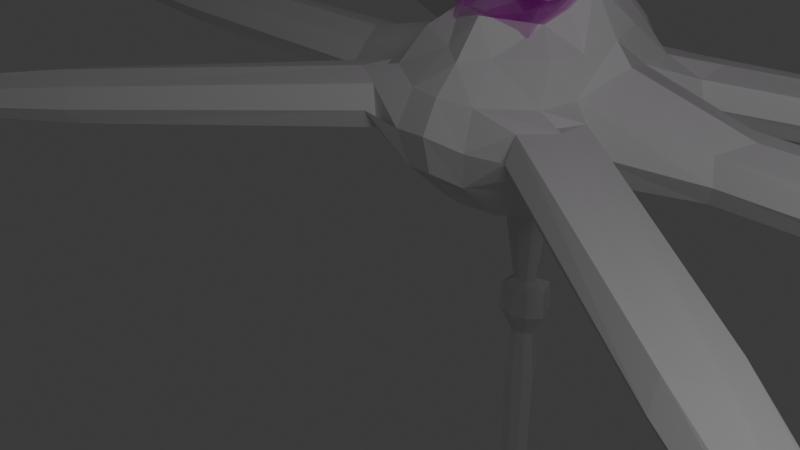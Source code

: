 # Source: e13d4389e33c42c28c1160cbf6e036ed.blend  (saved by Blender 4.2.66; exported with 4.5.12 LTS)
import bpy
from mathutils import Matrix  # noqa: F401  (used for matrix-valued properties, if any)

bpy.ops.wm.read_factory_settings(use_empty=True)
scene = bpy.context.scene
scene.name = 'Scene'

# ---- collections
col_collection = bpy.data.collections.new('Collection'); scene.collection.children.link(col_collection)

# ---- images (referenced by path relative to the original .blend; pixels are not part of the script)
import os
ASSET_DIR = os.environ.get("B2B_ASSET_DIR", "")  # directory of the original .blend (textures are referenced by path, not embedded)
HERE = os.path.dirname(os.path.abspath(__file__))  # packed textures are extracted next to this script under _unpacked/

def load_image(name, relpath, width, height, colorspace="sRGB"):
    """Load a texture the original file referenced (path relative to the .blend, or extracted next to this script)."""
    p = next((c for c in (os.path.join(HERE, relpath), os.path.join(ASSET_DIR, relpath)) if relpath and os.path.exists(c)), "")
    if p:
        img = bpy.data.images.load(p, check_existing=True)
        img.name = name
    else:  # same state as the original file: an image datablock whose file is absent (Cycles renders it pink)
        img = bpy.data.images.new(name, width, height)
        img.source = "FILE"
        img.filepath = "//" + (relpath or name)
    img.colorspace_settings.name = colorspace
    return img
img_bubble_color = load_image('Bubble color', '', 2048, 2048, 'sRGB')

# ---- materials (node trees are filled in below, after node groups)
mat_material = bpy.data.materials.new('Material')
mat_material.alpha_threshold = 0.0
mat_material.use_transparent_shadow = False
mat_material.roughness = 0.5
mat_material.line_color = (0.0, 0.0, 0.0, 1.0)
mat_material_001 = bpy.data.materials.new('Material.001')

# ---- material node trees
mat_material.use_nodes = True; mat_material.node_tree.nodes.clear()
_N = mat_material.node_tree.nodes; _L = mat_material.node_tree.links
n0 = _N.new('ShaderNodeOutputMaterial'); n0.name = 'Material Output'; n0.location = (300, 300)
n1 = _N.new('ShaderNodeBsdfPrincipled'); n1.name = 'Principled BSDF'; n1.location = (10, 300)
n1.inputs[3].default_value = 1.45
_L.new(n1.outputs[0], n0.inputs[0])
n0.is_active_output = True
mat_material_001.use_nodes = True; mat_material_001.node_tree.nodes.clear()
_N = mat_material_001.node_tree.nodes; _L = mat_material_001.node_tree.links
n0 = _N.new('ShaderNodeBsdfPrincipled'); n0.name = 'Principled BSDF'; n0.location = (-74, 269)
n0.inputs[1].default_value = 0.5393
n0.inputs[2].default_value = 0.0
n0.inputs[4].default_value = 0.2921
n1 = _N.new('ShaderNodeOutputMaterial'); n1.name = 'Material Output'; n1.location = (262, 292)
n2 = _N.new('ShaderNodeTexImage'); n2.name = 'Image Texture'; n2.location = (-452, 230)
n2.image = img_bubble_color
_L.new(n0.outputs[0], n1.inputs[0])
_L.new(n2.outputs[0], n0.inputs[0])
n1.is_active_output = True

# ---- world
world_world = bpy.data.worlds.new('World'); scene.world = world_world
world_world.use_nodes = True; world_world.node_tree.nodes.clear()
_N = world_world.node_tree.nodes; _L = world_world.node_tree.links
n0 = _N.new('ShaderNodeOutputWorld'); n0.name = 'World Output'; n0.location = (300, 300)
n1 = _N.new('ShaderNodeBackground'); n1.name = 'Background'; n1.location = (10, 300)
n1.inputs[0].default_value = (0.05088, 0.05088, 0.05088, 1.0)
_L.new(n1.outputs[0], n0.inputs[0])
n0.is_active_output = True
world_world.color = (0.05088, 0.05088, 0.05088)
world_world.use_sun_shadow = False
world_world.sun_shadow_jitter_overblur = 0.0

# ---- cameras
cam_camera = bpy.data.cameras.new('Camera')
cam_camera.clip_end = 100.0
cam_camera.ortho_scale = 7.314

# ---- lights
light_light = bpy.data.lights.new('Light', 'POINT')
light_light.transmission_factor = 0.0
light_light.use_soft_falloff = False
light_light.energy = 1000.0
light_light.shadow_soft_size = 2.841
light_light.shadow_maximum_resolution = 0.006
light_light.use_absolute_resolution = True

# ---- meshes
me_cube = bpy.data.meshes.new('Cube')
me_cube.from_pydata([(0.9479, 1.032, 0.9457), (1.007, 1.0, -1.023), (1.021, -0.9836, 0.9178), (1.0, -1.0, -1.081), (0.0, 1.363, -1.055), (0.0, -1.501, 0.7715), (0.0, -1.389, -1.116), (0.0, 1.568, 1.174), (1.181, 0.06588, 0.9854), (1.14, 0.01527, -0.9064), (0.0, 0.08905, -0.06024), (0.0, 0.07665, 1.002), (0.0, -1.014, -0.2061), (0.0, -0.4843, 1.078), (0.0, 0.8369, 1.159), (0.0, 0.941, -0.5395), (1.248, -1.517, -0.09978), (0.0, 2.073, -0.07511), (0.0, -2.042, -0.02996), (11.19, 0.06291, 0.01226), (1.107, 1.331, -0.5), (1.197, -1.355, -0.566), (1.104, -0.4655, 0.9156), (0.4775, -1.194, -1.19), (0.621, 1.054, 1.289), (1.085, 0.5111, -0.9363), (0.5005, 1.174, -1.064), (0.3582, -1.262, 0.8451), (0.0, 1.868, -0.5), (0.0, -1.199, -1.169), (0.0, -1.925, -0.548), (0.0, -1.123, 1.279), (1.06, 0.5802, 1.065), (1.065, -0.4887, -0.9266), (0.0, 0.641, -0.2597), (0.0, 0.4406, 1.058), (0.8146, 0.02344, 1.637), (1.462, 0.01104, -0.6961), (0.7984, 0.0781, -0.02476), (0.0, -0.7307, -0.2385), (0.0, -0.2992, 1.16), (0.4812, -0.9714, -0.1925), (0.6819, -0.7202, 1.227), (0.0, 1.152, 1.112), (0.0, 1.161, -0.2411), (0.6762, 0.8831, -0.1154), (0.6886, 0.7383, 1.437), (1.095, 1.32, 0.5169), (1.188, -1.324, 0.4457), (0.0, 1.868, 0.5769), (0.0, -1.824, 0.4108), (1.437, 0.05054, 0.7079), (1.324, 0.8541, -0.04036), (0.5746, -1.932, -0.1126), (0.8472, 1.893, -0.1545), (1.383, -0.9072, -0.1188), (1.242, -0.7464, -0.5703), (0.7126, 1.759, -0.6169), (0.473, -1.817, -0.6222), (0.7873, 0.5416, -0.1246), (1.215, 0.6653, -0.5019), (1.193, 0.7022, 0.542), (0.7614, 0.3741, 1.531), (0.7559, -0.3462, 1.377), (0.5041, -1.724, 0.3879), (0.6811, 1.742, 0.4555), (1.235, -0.7225, 0.4222), (0.7298, -0.4269, -0.05627), (0.0, 1.572, 0.9671), (0.7415, 1.295, 0.9676), (3.174, 0.09024, 0.2398), (12.91, 0.1135, 0.2236), (2.991, 0.4841, -0.1333), (3.072, 0.07198, -0.5656), (3.028, -0.4924, -0.1855), (2.928, -0.3756, -0.4525), (2.909, 0.4593, -0.412), (2.894, 0.4811, 0.2053), (2.923, -0.3615, 0.1344), (11.04, 0.3405, -0.2084), (11.08, 0.0541, -0.4617), (11.08, -0.2341, -0.2321), (10.99, -0.1491, -0.3537), (10.98, 0.2309, -0.3353), (10.97, 0.2408, -0.05431), (10.99, -0.1427, -0.08656), (18.48, 0.04291, -0.05094), (12.7, 0.4845, -0.09336), (12.75, 0.1, -0.3868), (12.74, -0.3131, -0.1275), (12.64, -0.1481, -0.2549), (12.62, 0.3158, -0.2324), (12.58, 0.369, 0.128), (12.62, -0.1818, 0.08165), (14.14, 0.06684, 0.03406), (13.99, 0.3399, -0.1992), (14.02, 0.05694, -0.4152), (14.02, -0.2472, -0.2244), (13.95, -0.1257, -0.3182), (13.93, 0.2158, -0.3016), (13.9, 0.2549, -0.03633), (13.93, -0.1505, -0.07042), (20.77, 0.01643, -0.8568), (18.35, 0.2644, -0.2401), (18.38, 0.03489, -0.4153), (18.38, -0.2117, -0.2605), (18.32, -0.1132, -0.3366), (18.31, 0.1637, -0.3232), (18.29, 0.1954, -0.108), (18.31, -0.1334, -0.1357), (7.419, 0.06665, -0.591), (7.181, 0.4142, -0.4185), (7.157, 0.4338, 0.135), (7.6, 0.08333, 0.1973), (7.212, -0.3344, -0.4548), (7.371, -0.4587, -0.2154), (7.204, -0.3217, 0.07146), (7.311, 0.4971, -0.1686), (16.61, 0.142, 1.777), (18.86, 0.6105, -0.3775), (18.93, 0.08017, -0.7822), (18.92, -0.4897, -0.4246), (18.78, -0.262, -0.6003), (18.76, 0.3778, -0.5693), (16.75, 0.4527, 1.117), (16.79, -0.3096, 1.087), (16.67, 0.09664, 1.122), (8.339, -5.873, -0.5369), (1.667, -1.51, 0.3466), (9.818, -6.766, -0.4679), (1.698, -1.07, -0.01794), (1.507, -1.448, -0.4471), (1.195, -1.909, -0.05361), (1.154, -1.749, -0.3138), (1.594, -1.038, -0.2885), (1.642, -1.029, 0.3275), (1.204, -1.751, 0.2712), (8.349, -5.554, -0.7502), (8.202, -5.806, -0.9997), (8.062, -6.053, -0.765), (8.03, -5.934, -0.8811), (8.225, -5.607, -0.8691), (8.242, -5.6, -0.5883), (8.052, -5.934, -0.6148), (14.42, -9.838, -1.197), (9.818, -6.332, -0.7739), (9.627, -6.673, -1.063), (9.42, -7.025, -0.7957), (9.417, -6.83, -0.9179), (9.655, -6.43, -0.9032), (9.679, -6.374, -0.5418), (9.405, -6.854, -0.5798), (10.81, -7.47, -0.7571), (10.81, -7.15, -0.9823), (10.67, -7.401, -1.195), (10.52, -7.66, -0.9983), (10.51, -7.516, -1.088), (10.69, -7.222, -1.077), (10.71, -7.181, -0.8115), (10.51, -7.534, -0.8395), (16.26, -11.08, -2.187), (14.42, -9.579, -1.379), (14.3, -9.783, -1.552), (14.18, -9.993, -1.393), (14.18, -9.876, -1.465), (14.32, -9.638, -1.457), (14.33, -9.604, -1.241), (14.17, -9.891, -1.264), (5.138, -3.808, -0.8288), (5.141, -3.392, -0.6443), (5.176, -3.378, -0.09119), (5.361, -3.914, -0.0585), (4.758, -4.036, -0.6681), (4.843, -4.234, -0.4401), (4.8, -4.036, -0.1433), (5.315, -3.4, -0.4075), (13.05, -8.792, 0.7761), (15.02, -9.558, -1.565), (14.75, -10.03, -1.963), (14.47, -10.51, -1.595), (14.46, -10.24, -1.763), (14.79, -9.694, -1.743), (13.29, -8.592, 0.1005), (12.91, -9.252, 0.08188), (13.02, -8.843, 0.1194), (8.645, 5.663, -0.5286), (1.608, 1.918, 0.3549), (10.14, 6.528, -0.4596), (1.237, 2.158, -0.009629), (1.476, 1.809, -0.4388), (1.73, 1.313, -0.0453), (1.569, 1.354, -0.3055), (1.159, 2.081, -0.2802), (1.174, 2.128, 0.3358), (1.595, 1.397, 0.2795), (8.371, 5.825, -0.7419), (8.521, 5.575, -0.9914), (8.669, 5.333, -0.7567), (8.55, 5.363, -0.8728), (8.357, 5.691, -0.8607), (8.359, 5.709, -0.58), (8.56, 5.381, -0.6065), (15.05, 9.078, -1.189), (9.76, 6.737, -0.7656), (9.967, 6.406, -1.054), (10.18, 6.055, -0.7874), (10.0, 6.146, -0.9096), (9.768, 6.547, -0.8949), (9.73, 6.595, -0.5335), (10.02, 6.124, -0.5715), (11.24, 7.059, -0.7488), (10.95, 7.213, -0.974), (11.11, 6.969, -1.187), (11.26, 6.71, -0.99), (11.13, 6.778, -1.08), (10.96, 7.073, -1.069), (10.93, 7.108, -0.8032), (11.14, 6.761, -0.8311), (17.02, 10.09, -2.179), (14.82, 9.203, -1.371), (14.95, 9.005, -1.544), (15.07, 8.795, -1.384), (14.97, 8.85, -1.457), (14.83, 9.089, -1.448), (14.8, 9.118, -1.233), (14.98, 8.837, -1.255), (5.294, 3.853, -0.8205), (4.931, 4.056, -0.636), (4.935, 4.093, -0.08288), (5.494, 3.997, -0.05019), (5.31, 3.41, -0.6598), (5.524, 3.389, -0.4318), (5.331, 3.447, -0.135), (5.021, 4.205, -0.3992), (13.47, 8.386, 0.7844), (15.09, 9.738, -1.556), (15.38, 9.281, -1.955), (15.66, 8.796, -1.586), (15.43, 8.923, -1.755), (15.1, 9.475, -1.735), (13.41, 8.691, 0.1088), (13.81, 8.037, 0.09019), (13.51, 8.336, 0.1277), (-0.9479, 1.032, 0.9457), (-1.007, 1.0, -1.023), (-1.021, -0.9836, 0.9178), (-1.0, -1.0, -1.081), (-1.181, 0.06588, 0.9854), (-1.14, 0.01527, -0.9064), (-1.248, -1.517, -0.09978), (-11.19, 0.06291, 0.01226), (-1.107, 1.331, -0.5), (-1.197, -1.355, -0.566), (-1.104, -0.4655, 0.9156), (-0.4775, -1.194, -1.19), (-0.621, 1.054, 1.289), (-1.085, 0.5111, -0.9363), (-0.5005, 1.174, -1.064), (-0.3582, -1.262, 0.8451), (-1.06, 0.5802, 1.065), (-1.065, -0.4887, -0.9266), (-0.8146, 0.02344, 1.637), (-1.462, 0.01104, -0.6961), (-0.7984, 0.0781, -0.02476), (-0.4812, -0.9714, -0.1925), (-0.6819, -0.7202, 1.227), (-0.6762, 0.8831, -0.1154), (-0.6886, 0.7383, 1.437), (-1.095, 1.32, 0.5169), (-1.188, -1.324, 0.4457), (-1.437, 0.05054, 0.7079), (-1.324, 0.8541, -0.04036), (-0.5746, -1.932, -0.1126), (-0.8472, 1.893, -0.1545), (-1.383, -0.9072, -0.1188), (-1.242, -0.7464, -0.5703), (-0.7126, 1.759, -0.6169), (-0.473, -1.817, -0.6222), (-0.7873, 0.5416, -0.1246), (-1.215, 0.6653, -0.5019), (-1.193, 0.7022, 0.542), (-0.7614, 0.3741, 1.531), (-0.7559, -0.3462, 1.377), (-0.5041, -1.724, 0.3879), (-0.6811, 1.742, 0.4555), (-1.235, -0.7225, 0.4222), (-0.7298, -0.4269, -0.05627), (-0.7415, 1.295, 0.9676), (-3.174, 0.09024, 0.2398), (-12.91, 0.1135, 0.2236), (-2.991, 0.4841, -0.1333), (-3.072, 0.07198, -0.5656), (-3.028, -0.4924, -0.1855), (-2.928, -0.3756, -0.4525), (-2.909, 0.4593, -0.412), (-2.894, 0.4811, 0.2053), (-2.923, -0.3615, 0.1344), (-11.04, 0.3405, -0.2084), (-11.08, 0.0541, -0.4617), (-11.08, -0.2341, -0.2321), (-10.99, -0.1491, -0.3537), (-10.98, 0.2309, -0.3353), (-10.97, 0.2408, -0.05431), (-10.99, -0.1427, -0.08656), (-18.48, 0.04291, -0.05094), (-12.7, 0.4845, -0.09336), (-12.75, 0.1, -0.3868), (-12.74, -0.3131, -0.1275), (-12.64, -0.1481, -0.2549), (-12.62, 0.3158, -0.2324), (-12.58, 0.369, 0.128), (-12.62, -0.1818, 0.08165), (-14.14, 0.06684, 0.03406), (-13.99, 0.3399, -0.1992), (-14.02, 0.05694, -0.4152), (-14.02, -0.2472, -0.2244), (-13.95, -0.1257, -0.3182), (-13.93, 0.2158, -0.3016), (-13.9, 0.2549, -0.03633), (-13.93, -0.1505, -0.07042), (-20.77, 0.01643, -0.8568), (-18.35, 0.2644, -0.2401), (-18.38, 0.03489, -0.4153), (-18.38, -0.2117, -0.2605), (-18.32, -0.1132, -0.3366), (-18.31, 0.1637, -0.3232), (-18.29, 0.1954, -0.108), (-18.31, -0.1334, -0.1357), (-7.419, 0.06665, -0.591), (-7.181, 0.4142, -0.4185), (-7.157, 0.4338, 0.135), (-7.6, 0.08333, 0.1973), (-7.212, -0.3344, -0.4548), (-7.371, -0.4587, -0.2154), (-7.204, -0.3217, 0.07146), (-7.311, 0.4971, -0.1686), (-16.61, 0.142, 1.777), (-18.86, 0.6105, -0.3775), (-18.93, 0.08017, -0.7822), (-18.92, -0.4897, -0.4246), (-18.78, -0.262, -0.6003), (-18.76, 0.3778, -0.5693), (-16.75, 0.4527, 1.117), (-16.79, -0.3096, 1.087), (-16.67, 0.09664, 1.122), (-8.339, -5.873, -0.5369), (-1.667, -1.51, 0.3466), (-9.818, -6.766, -0.4679), (-1.698, -1.07, -0.01794), (-1.507, -1.448, -0.4471), (-1.195, -1.909, -0.05361), (-1.154, -1.749, -0.3138), (-1.594, -1.038, -0.2885), (-1.642, -1.029, 0.3275), (-1.204, -1.751, 0.2712), (-8.349, -5.554, -0.7502), (-8.202, -5.806, -0.9997), (-8.062, -6.053, -0.765), (-8.03, -5.934, -0.8811), (-8.225, -5.607, -0.8691), (-8.242, -5.6, -0.5883), (-8.052, -5.934, -0.6148), (-14.42, -9.838, -1.197), (-9.818, -6.332, -0.7739), (-9.627, -6.673, -1.063), (-9.42, -7.025, -0.7957), (-9.417, -6.83, -0.9179), (-9.655, -6.43, -0.9032), (-9.679, -6.374, -0.5418), (-9.405, -6.854, -0.5798), (-10.81, -7.47, -0.7571), (-10.81, -7.15, -0.9823), (-10.67, -7.401, -1.195), (-10.52, -7.66, -0.9983), (-10.51, -7.516, -1.088), (-10.69, -7.222, -1.077), (-10.71, -7.181, -0.8115), (-10.51, -7.534, -0.8395), (-16.26, -11.08, -2.187), (-14.42, -9.579, -1.379), (-14.3, -9.783, -1.552), (-14.18, -9.993, -1.393), (-14.18, -9.876, -1.465), (-14.32, -9.638, -1.457), (-14.33, -9.604, -1.241), (-14.17, -9.891, -1.264), (-5.138, -3.808, -0.8288), (-5.141, -3.392, -0.6443), (-5.176, -3.378, -0.09119), (-5.361, -3.914, -0.0585), (-4.758, -4.036, -0.6681), (-4.843, -4.234, -0.4401), (-4.8, -4.036, -0.1433), (-5.315, -3.4, -0.4075), (-13.05, -8.792, 0.7761), (-15.02, -9.558, -1.565), (-14.75, -10.03, -1.963), (-14.47, -10.51, -1.595), (-14.46, -10.24, -1.763), (-14.79, -9.694, -1.743), (-13.29, -8.592, 0.1005), (-12.91, -9.252, 0.08188), (-13.02, -8.843, 0.1194), (-8.645, 5.663, -0.5286), (-1.608, 1.918, 0.3549), (-10.14, 6.528, -0.4596), (-1.237, 2.158, -0.009629), (-1.476, 1.809, -0.4388), (-1.73, 1.313, -0.0453), (-1.569, 1.354, -0.3055), (-1.159, 2.081, -0.2802), (-1.174, 2.128, 0.3358), (-1.595, 1.397, 0.2795), (-8.371, 5.825, -0.7419), (-8.521, 5.575, -0.9914), (-8.669, 5.333, -0.7567), (-8.55, 5.363, -0.8728), (-8.357, 5.691, -0.8607), (-8.359, 5.709, -0.58), (-8.56, 5.381, -0.6065), (-15.05, 9.078, -1.189), (-9.76, 6.737, -0.7656), (-9.967, 6.406, -1.054), (-10.18, 6.055, -0.7874), (-10.0, 6.146, -0.9096), (-9.768, 6.547, -0.8949), (-9.73, 6.595, -0.5335), (-10.02, 6.124, -0.5715), (-11.24, 7.059, -0.7488), (-10.95, 7.213, -0.974), (-11.11, 6.969, -1.187), (-11.26, 6.71, -0.99), (-11.13, 6.778, -1.08), (-10.96, 7.073, -1.069), (-10.93, 7.108, -0.8032), (-11.14, 6.761, -0.8311), (-17.02, 10.09, -2.179), (-14.82, 9.203, -1.371), (-14.95, 9.005, -1.544), (-15.07, 8.795, -1.384), (-14.97, 8.85, -1.457), (-14.83, 9.089, -1.448), (-14.8, 9.118, -1.233), (-14.98, 8.837, -1.255), (-5.294, 3.853, -0.8205), (-4.931, 4.056, -0.636), (-4.935, 4.093, -0.08288), (-5.494, 3.997, -0.05019), (-5.31, 3.41, -0.6598), (-5.524, 3.389, -0.4318), (-5.331, 3.447, -0.135), (-5.021, 4.205, -0.3992), (-13.47, 8.386, 0.7844), (-15.09, 9.738, -1.556), (-15.38, 9.281, -1.955), (-15.66, 8.796, -1.586), (-15.43, 8.923, -1.755), (-15.1, 9.475, -1.735), (-13.41, 8.691, 0.1088), (-13.81, 8.037, 0.09019), (-13.51, 8.336, 0.1277)], [], [(67, 33, 3, 41), (66, 22, 2), (65, 69, 0, 47), (64, 27, 5, 50), (63, 40, 13, 42), (62, 35, 11, 36), (61, 32, 8), (4, 26, 44), (52, 61, 77, 72), (12, 41, 29), (2, 42, 27), (59, 25, 9, 38), (14, 46, 43), (58, 53, 18, 30), (56, 55, 16, 21), (33, 56, 21, 3), (9, 37, 56, 33), (37, 60, 76, 73), (26, 57, 20, 1), (4, 28, 57, 26), (28, 17, 54, 57), (23, 58, 30, 6), (3, 21, 58, 23), (21, 16, 53, 58), (43, 24, 7), (43, 46, 24), (46, 0, 24), (34, 59, 38, 10), (15, 45, 59, 34), (45, 1, 25, 59), (27, 31, 5), (27, 42, 31), (42, 13, 31), (29, 23, 6), (29, 41, 23), (41, 3, 23), (25, 60, 37, 9), (1, 20, 60, 25), (44, 45, 15), (44, 26, 45), (26, 1, 45), (55, 56, 75, 74), (47, 0, 32, 61), (32, 62, 36), (0, 46, 62, 32), (46, 14, 35, 62), (22, 63, 42), (8, 36, 22), (36, 11, 40, 63), (53, 64, 50, 18), (16, 48, 64, 53), (48, 2, 27, 64), (17, 49, 65, 54), (49, 68, 69, 65), (55, 66, 48, 16), (51, 66, 78, 70), (51, 8, 66), (39, 67, 41, 12), (10, 38, 67, 39), (38, 9, 33, 67), (2, 48, 66), (66, 8, 22), (8, 51, 61), (36, 8, 32), (22, 36, 63), (0, 69, 24), (69, 68, 7), (42, 2, 22), (7, 24, 69), (116, 115, 81, 85), (114, 110, 80, 82), (110, 111, 83, 80), (112, 113, 19, 84), (56, 37, 73, 75), (66, 55, 74, 78), (61, 51, 70, 77), (60, 52, 72, 76), (82, 80, 88, 90), (80, 83, 91, 88), (84, 19, 71, 92), (19, 85, 93, 71), (117, 112, 84, 79), (111, 117, 79, 83), (115, 114, 82, 81), (113, 116, 85, 19), (71, 93, 101, 94), (89, 90, 98, 97), (91, 87, 95, 99), (87, 92, 100, 95), (85, 81, 89, 93), (79, 84, 92, 87), (83, 79, 87, 91), (81, 82, 90, 89), (99, 95, 103, 107), (95, 100, 108, 103), (101, 97, 105, 109), (98, 96, 104, 106), (92, 71, 94, 100), (88, 91, 99, 96), (90, 88, 96, 98), (93, 89, 97, 101), (109, 105, 121, 125), (106, 104, 120, 122), (104, 107, 123, 120), (108, 86, 126, 124), (97, 98, 106, 105), (94, 101, 109, 86), (100, 94, 86, 108), (96, 99, 107, 104), (70, 78, 116, 113), (74, 75, 114, 115), (76, 72, 117, 111), (72, 77, 112, 117), (77, 70, 113, 112), (73, 76, 111, 110), (75, 73, 110, 114), (78, 74, 115, 116), (118, 125, 102), (121, 122, 102), (123, 119, 102), (119, 124, 102), (103, 108, 124, 119), (107, 103, 119, 123), (105, 106, 122, 121), (86, 109, 125, 126), (124, 118, 102), (120, 123, 102), (122, 120, 102), (125, 121, 102), (126, 125, 118), (124, 126, 118), (174, 173, 139, 143), (172, 168, 138, 140), (168, 169, 141, 138), (170, 171, 127, 142), (140, 138, 146, 148), (138, 141, 149, 146), (142, 127, 129, 150), (127, 143, 151, 129), (175, 170, 142, 137), (169, 175, 137, 141), (173, 172, 140, 139), (171, 174, 143, 127), (129, 151, 159, 152), (147, 148, 156, 155), (149, 145, 153, 157), (145, 150, 158, 153), (143, 139, 147, 151), (137, 142, 150, 145), (141, 137, 145, 149), (139, 140, 148, 147), (157, 153, 161, 165), (153, 158, 166, 161), (159, 155, 163, 167), (156, 154, 162, 164), (150, 129, 152, 158), (146, 149, 157, 154), (148, 146, 154, 156), (151, 147, 155, 159), (167, 163, 179, 183), (164, 162, 178, 180), (162, 165, 181, 178), (166, 144, 184, 182), (155, 156, 164, 163), (152, 159, 167, 144), (158, 152, 144, 166), (154, 157, 165, 162), (128, 136, 174, 171), (132, 133, 172, 173), (134, 130, 175, 169), (130, 135, 170, 175), (135, 128, 171, 170), (131, 134, 169, 168), (133, 131, 168, 172), (136, 132, 173, 174), (176, 183, 160), (179, 180, 160), (181, 177, 160), (177, 182, 160), (161, 166, 182, 177), (165, 161, 177, 181), (163, 164, 180, 179), (144, 167, 183, 184), (182, 176, 160), (178, 181, 160), (180, 178, 160), (183, 179, 160), (184, 183, 176), (182, 184, 176), (232, 231, 197, 201), (230, 226, 196, 198), (226, 227, 199, 196), (228, 229, 185, 200), (198, 196, 204, 206), (196, 199, 207, 204), (200, 185, 187, 208), (185, 201, 209, 187), (233, 228, 200, 195), (227, 233, 195, 199), (231, 230, 198, 197), (229, 232, 201, 185), (187, 209, 217, 210), (205, 206, 214, 213), (207, 203, 211, 215), (203, 208, 216, 211), (201, 197, 205, 209), (195, 200, 208, 203), (199, 195, 203, 207), (197, 198, 206, 205), (215, 211, 219, 223), (211, 216, 224, 219), (217, 213, 221, 225), (214, 212, 220, 222), (208, 187, 210, 216), (204, 207, 215, 212), (206, 204, 212, 214), (209, 205, 213, 217), (225, 221, 237, 241), (222, 220, 236, 238), (220, 223, 239, 236), (224, 202, 242, 240), (213, 214, 222, 221), (210, 217, 225, 202), (216, 210, 202, 224), (212, 215, 223, 220), (186, 194, 232, 229), (190, 191, 230, 231), (192, 188, 233, 227), (188, 193, 228, 233), (193, 186, 229, 228), (189, 192, 227, 226), (191, 189, 226, 230), (194, 190, 231, 232), (234, 241, 218), (237, 238, 218), (239, 235, 218), (235, 240, 218), (219, 224, 240, 235), (223, 219, 235, 239), (221, 222, 238, 237), (202, 225, 241, 242), (240, 234, 218), (236, 239, 218), (238, 236, 218), (241, 237, 218), (242, 241, 234), (240, 242, 234), (47, 61, 194, 186), (61, 52, 190, 194), (52, 60, 191, 190), (60, 20, 189, 191), (20, 57, 192, 189), (57, 54, 188, 192), (54, 65, 193, 188), (65, 47, 186, 193), (128, 136, 64, 48), (64, 136, 128, 135, 66, 48), (66, 135, 130, 55), (55, 130, 134, 56), (56, 134, 131, 21), (21, 131, 133, 58), (132, 133, 58, 53), (58, 133, 132, 136, 64, 53), (286, 264, 246, 260), (285, 245, 253), (284, 268, 243, 287), (283, 50, 5, 258), (282, 265, 13, 40), (281, 261, 11, 35), (280, 247, 259), (4, 44, 257), (271, 290, 295, 280), (12, 29, 264), (245, 258, 265), (278, 263, 248, 256), (14, 43, 267), (277, 30, 18, 272), (275, 252, 249, 274), (260, 246, 252, 275), (248, 260, 275, 262), (262, 291, 294, 279), (257, 244, 251, 276), (4, 257, 276, 28), (28, 276, 273, 17), (254, 6, 30, 277), (246, 254, 277, 252), (252, 277, 272, 249), (43, 7, 255), (43, 255, 267), (267, 255, 243), (34, 10, 263, 278), (15, 34, 278, 266), (266, 278, 256, 244), (258, 5, 31), (258, 31, 265), (265, 31, 13), (29, 6, 254), (29, 254, 264), (264, 254, 246), (256, 248, 262, 279), (244, 256, 279, 251), (44, 15, 266), (44, 266, 257), (257, 266, 244), (274, 292, 293, 275), (268, 280, 259, 243), (259, 261, 281), (243, 259, 281, 267), (267, 281, 35, 14), (253, 265, 282), (247, 253, 261), (261, 282, 40, 11), (272, 18, 50, 283), (249, 272, 283, 269), (269, 283, 258, 245), (17, 273, 284, 49), (49, 284, 287, 68), (274, 249, 269, 285), (270, 288, 296, 285), (270, 285, 247), (39, 12, 264, 286), (10, 39, 286, 263), (263, 286, 260, 248), (245, 285, 269), (285, 253, 247), (247, 280, 270), (261, 259, 247), (253, 282, 261), (243, 255, 287), (287, 7, 68), (265, 253, 245), (7, 287, 255), (334, 303, 299, 333), (332, 300, 298, 328), (328, 298, 301, 329), (330, 302, 250, 331), (275, 293, 291, 262), (285, 296, 292, 274), (280, 295, 288, 270), (279, 294, 290, 271), (300, 308, 306, 298), (298, 306, 309, 301), (302, 310, 289, 250), (250, 289, 311, 303), (335, 297, 302, 330), (329, 301, 297, 335), (333, 299, 300, 332), (331, 250, 303, 334), (289, 312, 319, 311), (307, 315, 316, 308), (309, 317, 313, 305), (305, 313, 318, 310), (303, 311, 307, 299), (297, 305, 310, 302), (301, 309, 305, 297), (299, 307, 308, 300), (317, 325, 321, 313), (313, 321, 326, 318), (319, 327, 323, 315), (316, 324, 322, 314), (310, 318, 312, 289), (306, 314, 317, 309), (308, 316, 314, 306), (311, 319, 315, 307), (327, 343, 339, 323), (324, 340, 338, 322), (322, 338, 341, 325), (326, 342, 344, 304), (315, 323, 324, 316), (312, 304, 327, 319), (318, 326, 304, 312), (314, 322, 325, 317), (288, 331, 334, 296), (292, 333, 332, 293), (294, 329, 335, 290), (290, 335, 330, 295), (295, 330, 331, 288), (291, 328, 329, 294), (293, 332, 328, 291), (296, 334, 333, 292), (336, 320, 343), (339, 320, 340), (341, 320, 337), (337, 320, 342), (321, 337, 342, 326), (325, 341, 337, 321), (323, 339, 340, 324), (304, 344, 343, 327), (342, 320, 336), (338, 320, 341), (340, 320, 338), (343, 320, 339), (344, 336, 343), (342, 336, 344), (392, 361, 357, 391), (390, 358, 356, 386), (386, 356, 359, 387), (388, 360, 345, 389), (358, 366, 364, 356), (356, 364, 367, 359), (360, 368, 347, 345), (345, 347, 369, 361), (393, 355, 360, 388), (387, 359, 355, 393), (391, 357, 358, 390), (389, 345, 361, 392), (347, 370, 377, 369), (365, 373, 374, 366), (367, 375, 371, 363), (363, 371, 376, 368), (361, 369, 365, 357), (355, 363, 368, 360), (359, 367, 363, 355), (357, 365, 366, 358), (375, 383, 379, 371), (371, 379, 384, 376), (377, 385, 381, 373), (374, 382, 380, 372), (368, 376, 370, 347), (364, 372, 375, 367), (366, 374, 372, 364), (369, 377, 373, 365), (385, 401, 397, 381), (382, 398, 396, 380), (380, 396, 399, 383), (384, 400, 402, 362), (373, 381, 382, 374), (370, 362, 385, 377), (376, 384, 362, 370), (372, 380, 383, 375), (346, 389, 392, 354), (350, 391, 390, 351), (352, 387, 393, 348), (348, 393, 388, 353), (353, 388, 389, 346), (349, 386, 387, 352), (351, 390, 386, 349), (354, 392, 391, 350), (394, 378, 401), (397, 378, 398), (399, 378, 395), (395, 378, 400), (379, 395, 400, 384), (383, 399, 395, 379), (381, 397, 398, 382), (362, 402, 401, 385), (400, 378, 394), (396, 378, 399), (398, 378, 396), (401, 378, 397), (402, 394, 401), (400, 394, 402), (450, 419, 415, 449), (448, 416, 414, 444), (444, 414, 417, 445), (446, 418, 403, 447), (416, 424, 422, 414), (414, 422, 425, 417), (418, 426, 405, 403), (403, 405, 427, 419), (451, 413, 418, 446), (445, 417, 413, 451), (449, 415, 416, 448), (447, 403, 419, 450), (405, 428, 435, 427), (423, 431, 432, 424), (425, 433, 429, 421), (421, 429, 434, 426), (419, 427, 423, 415), (413, 421, 426, 418), (417, 425, 421, 413), (415, 423, 424, 416), (433, 441, 437, 429), (429, 437, 442, 434), (435, 443, 439, 431), (432, 440, 438, 430), (426, 434, 428, 405), (422, 430, 433, 425), (424, 432, 430, 422), (427, 435, 431, 423), (443, 459, 455, 439), (440, 456, 454, 438), (438, 454, 457, 441), (442, 458, 460, 420), (431, 439, 440, 432), (428, 420, 443, 435), (434, 442, 420, 428), (430, 438, 441, 433), (404, 447, 450, 412), (408, 449, 448, 409), (410, 445, 451, 406), (406, 451, 446, 411), (411, 446, 447, 404), (407, 444, 445, 410), (409, 448, 444, 407), (412, 450, 449, 408), (452, 436, 459), (455, 436, 456), (457, 436, 453), (453, 436, 458), (437, 453, 458, 442), (441, 457, 453, 437), (439, 455, 456, 440), (420, 460, 459, 443), (458, 436, 452), (454, 436, 457), (456, 436, 454), (459, 436, 455), (460, 452, 459), (458, 452, 460), (268, 404, 412, 280), (280, 412, 408, 271), (271, 408, 409, 279), (279, 409, 407, 251), (251, 407, 410, 276), (276, 410, 406, 273), (273, 406, 411, 284), (284, 411, 404, 268), (346, 269, 283, 354), (283, 269, 285, 353, 346, 354), (285, 274, 348, 353), (274, 275, 352, 348), (275, 252, 349, 352), (252, 277, 351, 349), (350, 272, 277, 351), (277, 272, 283, 354, 350, 351)])
_uv = me_cube.uv_layers.new(name='UVMap')
_uv.uv.foreach_set('vector', [0.337, 0.6824, 0.375, 0.6875, 0.375, 0.75, 0.3145, 0.7375, 0.5625, 0.6875, 0.625, 0.6875, 0.625, 0.75, 0.5625, 0.4375, 0.5906, 0.4375, 0.625, 0.5, 0.5625, 0.5, 0.5625, 0.8125, 0.5945, 0.8125, 0.6125, 0.875, 0.5625, 0.875, 0.6875, 0.6792, 0.75, 0.6708, 0.75, 0.7167, 0.6875, 0.7333, 0.6875, 0.5717, 0.75, 0.5809, 0.75, 0.625, 0.6875, 0.625, 0.5625, 0.5625, 0.625, 0.5625, 0.625, 0.625, 0.25, 0.5, 0.3125, 0.5, 0.2506, 0.5145, 0.5, 0.551, 0.5625, 0.5625, 0.5625, 0.5625, 0.5, 0.5625, 0.25, 0.7232, 0.3145, 0.7375, 0.25, 0.7333, 0.625, 0.75, 0.6875, 0.7333, 0.6735, 0.7741, 0.337, 0.5681, 0.375, 0.5625, 0.375, 0.625, 0.337, 0.625, 0.75, 0.5368, 0.6875, 0.5184, 0.75, 0.5184, 0.4375, 0.8125, 0.5, 0.8125, 0.5, 0.875, 0.4375, 0.875, 0.4375, 0.6875, 0.5, 0.6875, 0.5, 0.75, 0.4375, 0.75, 0.375, 0.6875, 0.4375, 0.6875, 0.4375, 0.75, 0.375, 0.75, 0.375, 0.625, 0.4375, 0.625, 0.4375, 0.6875, 0.375, 0.6875, 0.4375, 0.625, 0.4375, 0.5625, 0.4375, 0.5625, 0.4375, 0.625, 0.375, 0.4375, 0.4375, 0.4375, 0.4375, 0.5, 0.375, 0.5, 0.375, 0.375, 0.4375, 0.375, 0.4375, 0.4375, 0.375, 0.4375, 0.4375, 0.375, 0.5, 0.375, 0.5, 0.4375, 0.4375, 0.4375, 0.375, 0.8125, 0.4375, 0.8125, 0.4375, 0.875, 0.375, 0.875, 0.375, 0.75, 0.4375, 0.75, 0.4375, 0.8125, 0.375, 0.8125, 0.4375, 0.75, 0.5, 0.75, 0.5, 0.8125, 0.4375, 0.8125, 0.75, 0.5184, 0.6993, 0.503, 0.7547, 0.5033, 0.75, 0.5184, 0.6875, 0.5184, 0.6993, 0.503, 0.6875, 0.5184, 0.625, 0.5, 0.6993, 0.503, 0.2501, 0.5588, 0.337, 0.5681, 0.337, 0.625, 0.25, 0.6122, 0.2502, 0.5304, 0.3292, 0.5319, 0.337, 0.5681, 0.2501, 0.5588, 0.3292, 0.5319, 0.375, 0.5, 0.375, 0.5625, 0.337, 0.5681, 0.6735, 0.7741, 0.75, 0.7333, 0.7487, 0.7583, 0.6735, 0.7741, 0.6875, 0.7333, 0.75, 0.7333, 0.6875, 0.7333, 0.75, 0.7167, 0.75, 0.7333, 0.25, 0.7333, 0.3125, 0.75, 0.25, 0.75, 0.25, 0.7333, 0.3145, 0.7375, 0.3125, 0.75, 0.3145, 0.7375, 0.375, 0.75, 0.3125, 0.75, 0.375, 0.5625, 0.4375, 0.5625, 0.4375, 0.625, 0.375, 0.625, 0.375, 0.5, 0.4375, 0.5, 0.4375, 0.5625, 0.375, 0.5625, 0.2506, 0.5145, 0.3292, 0.5319, 0.2502, 0.5304, 0.2506, 0.5145, 0.3125, 0.5, 0.3292, 0.5319, 0.3125, 0.5, 0.375, 0.5, 0.3292, 0.5319, 0.5, 0.6875, 0.4375, 0.6875, 0.4375, 0.6875, 0.5, 0.6875, 0.5625, 0.5, 0.625, 0.5, 0.625, 0.5625, 0.5625, 0.5625, 0.625, 0.5625, 0.6875, 0.5717, 0.6875, 0.625, 0.625, 0.5, 0.6875, 0.5184, 0.6875, 0.5717, 0.625, 0.5625, 0.6875, 0.5184, 0.75, 0.5368, 0.75, 0.5809, 0.6875, 0.5717, 0.625, 0.6875, 0.6875, 0.6792, 0.6875, 0.7333, 0.625, 0.625, 0.6875, 0.625, 0.625, 0.6875, 0.6875, 0.625, 0.75, 0.625, 0.75, 0.6708, 0.6875, 0.6792, 0.5, 0.8125, 0.5625, 0.8125, 0.5625, 0.875, 0.5, 0.875, 0.5, 0.75, 0.5625, 0.75, 0.5625, 0.8125, 0.5, 0.8125, 0.5625, 0.75, 0.625, 0.75, 0.5945, 0.8125, 0.5625, 0.8125, 0.5, 0.375, 0.5625, 0.375, 0.5625, 0.4375, 0.5, 0.4375, 0.5625, 0.375, 0.5921, 0.375, 0.5906, 0.4375, 0.5625, 0.4375, 0.5, 0.6875, 0.5625, 0.6875, 0.5625, 0.75, 0.5, 0.75, 0.5859, 0.625, 0.5625, 0.6875, 0.5625, 0.6875, 0.5625, 0.625, 0.5859, 0.625, 0.625, 0.625, 0.5625, 0.6875, 0.25, 0.6964, 0.337, 0.6824, 0.3145, 0.7375, 0.25, 0.7232, 0.25, 0.6122, 0.337, 0.625, 0.337, 0.6824, 0.25, 0.6964, 0.337, 0.625, 0.375, 0.625, 0.375, 0.6875, 0.337, 0.6824, 0.625, 0.75, 0.5625, 0.75, 0.5625, 0.6875, 0.5625, 0.6875, 0.625, 0.625, 0.625, 0.6875, 0.625, 0.625, 0.5859, 0.625, 0.5625, 0.5625, 0.6875, 0.625, 0.625, 0.625, 0.625, 0.5625, 0.625, 0.6875, 0.6875, 0.625, 0.6875, 0.6792, 0.625, 0.5, 0.5906, 0.4375, 0.6133, 0.4375, 0.5906, 0.4375, 0.5921, 0.375, 0.6097, 0.375, 0.6875, 0.7333, 0.625, 0.75, 0.625, 0.6875, 0.6097, 0.375, 0.6133, 0.4375, 0.5906, 0.4375, 0.5625, 0.6875, 0.5, 0.6875, 0.5, 0.6875, 0.5625, 0.6875, 0.4375, 0.6875, 0.4375, 0.625, 0.4375, 0.625, 0.4375, 0.6875, 0.4375, 0.625, 0.4375, 0.5625, 0.4375, 0.5625, 0.4375, 0.625, 0.5625, 0.5625, 0.5625, 0.625, 0.5625, 0.625, 0.5625, 0.5625, 0.4375, 0.6875, 0.4375, 0.625, 0.4375, 0.625, 0.4375, 0.6875, 0.5625, 0.6875, 0.5, 0.6875, 0.5, 0.6875, 0.5625, 0.6875, 0.5625, 0.5625, 0.5859, 0.625, 0.5625, 0.625, 0.5625, 0.5625, 0.4375, 0.5625, 0.5, 0.551, 0.5, 0.5625, 0.4375, 0.5625, 0.4375, 0.6875, 0.4375, 0.625, 0.4375, 0.625, 0.4375, 0.6875, 0.4375, 0.625, 0.4375, 0.5625, 0.4375, 0.5625, 0.4375, 0.625, 0.5625, 0.5625, 0.5625, 0.625, 0.5625, 0.625, 0.5625, 0.5625, 0.5625, 0.625, 0.5625, 0.6875, 0.5625, 0.6875, 0.5625, 0.625, 0.5, 0.5625, 0.5625, 0.5625, 0.5625, 0.5625, 0.5, 0.5625, 0.4375, 0.5625, 0.5, 0.5625, 0.5, 0.5625, 0.4375, 0.5625, 0.5, 0.6875, 0.4375, 0.6875, 0.4375, 0.6875, 0.5, 0.6875, 0.5625, 0.625, 0.5625, 0.6875, 0.5625, 0.6875, 0.5625, 0.625, 0.5625, 0.625, 0.5625, 0.6875, 0.5625, 0.6875, 0.5625, 0.625, 0.5, 0.6875, 0.4375, 0.6875, 0.4375, 0.6875, 0.5, 0.6875, 0.4375, 0.5625, 0.5, 0.5625, 0.5, 0.5625, 0.4375, 0.5625, 0.5, 0.5625, 0.5625, 0.5625, 0.5625, 0.5625, 0.5, 0.5625, 0.5625, 0.6875, 0.5, 0.6875, 0.5, 0.6875, 0.5625, 0.6875, 0.5, 0.5625, 0.5625, 0.5625, 0.5625, 0.5625, 0.5, 0.5625, 0.4375, 0.5625, 0.5, 0.5625, 0.5, 0.5625, 0.4375, 0.5625, 0.5, 0.6875, 0.4375, 0.6875, 0.4375, 0.6875, 0.5, 0.6875, 0.4375, 0.5625, 0.5, 0.5625, 0.5, 0.5625, 0.4375, 0.5625, 0.5, 0.5625, 0.5625, 0.5625, 0.5625, 0.5625, 0.5, 0.5625, 0.5625, 0.6875, 0.5, 0.6875, 0.5, 0.6875, 0.5625, 0.6875, 0.4375, 0.6875, 0.4375, 0.625, 0.4375, 0.625, 0.4375, 0.6875, 0.5625, 0.5625, 0.5625, 0.625, 0.5625, 0.625, 0.5625, 0.5625, 0.4375, 0.625, 0.4375, 0.5625, 0.4375, 0.5625, 0.4375, 0.625, 0.4375, 0.6875, 0.4375, 0.625, 0.4375, 0.625, 0.4375, 0.6875, 0.5625, 0.6875, 0.5, 0.6875, 0.5, 0.6875, 0.5625, 0.6875, 0.5625, 0.6875, 0.5, 0.6875, 0.5, 0.6875, 0.5625, 0.6875, 0.4375, 0.6875, 0.4375, 0.625, 0.4375, 0.625, 0.4375, 0.6875, 0.4375, 0.625, 0.4375, 0.5625, 0.4375, 0.5625, 0.4375, 0.625, 0.5625, 0.5625, 0.5625, 0.625, 0.5625, 0.625, 0.5625, 0.5625, 0.5, 0.6875, 0.4375, 0.6875, 0.4375, 0.6875, 0.5, 0.6875, 0.5625, 0.625, 0.5625, 0.6875, 0.5625, 0.6875, 0.5625, 0.625, 0.5625, 0.5625, 0.5625, 0.625, 0.5625, 0.625, 0.5625, 0.5625, 0.4375, 0.625, 0.4375, 0.5625, 0.4375, 0.5625, 0.4375, 0.625, 0.5625, 0.625, 0.5625, 0.6875, 0.5625, 0.6875, 0.5625, 0.625, 0.5, 0.6875, 0.4375, 0.6875, 0.4375, 0.6875, 0.5, 0.6875, 0.4375, 0.5625, 0.5, 0.5625, 0.5, 0.5625, 0.4375, 0.5625, 0.5, 0.5625, 0.5625, 0.5625, 0.5625, 0.5625, 0.5, 0.5625, 0.5625, 0.5625, 0.5625, 0.625, 0.5625, 0.625, 0.5625, 0.5625, 0.4375, 0.625, 0.4375, 0.5625, 0.4375, 0.5625, 0.4375, 0.625, 0.4375, 0.6875, 0.4375, 0.625, 0.4375, 0.625, 0.4375, 0.6875, 0.5625, 0.6875, 0.5, 0.6875, 0.5, 0.6875, 0.5625, 0.6875, 0.5625, 0.625, 0.5625, 0.6875, 0.5625, 0.625, 0.5, 0.6875, 0.4375, 0.6875, 0.5, 0.6875, 0.4375, 0.5625, 0.5, 0.5625, 0.4375, 0.5625, 0.5, 0.5625, 0.5625, 0.5625, 0.5, 0.5625, 0.5, 0.5625, 0.5625, 0.5625, 0.5625, 0.5625, 0.5, 0.5625, 0.4375, 0.5625, 0.5, 0.5625, 0.5, 0.5625, 0.4375, 0.5625, 0.5, 0.6875, 0.4375, 0.6875, 0.4375, 0.6875, 0.5, 0.6875, 0.5625, 0.625, 0.5625, 0.6875, 0.5625, 0.6875, 0.5625, 0.625, 0.5625, 0.5625, 0.5625, 0.625, 0.5625, 0.5625, 0.4375, 0.625, 0.4375, 0.5625, 0.4375, 0.625, 0.4375, 0.6875, 0.4375, 0.625, 0.4375, 0.6875, 0.5625, 0.6875, 0.5, 0.6875, 0.5625, 0.6875, 0.5625, 0.625, 0.5625, 0.6875, 0.5625, 0.625, 0.5625, 0.5625, 0.5625, 0.625, 0.5625, 0.625, 0.5625, 0.6875, 0.5, 0.6875, 0.5, 0.6875, 0.5625, 0.6875, 0.4375, 0.6875, 0.4375, 0.625, 0.4375, 0.625, 0.4375, 0.6875, 0.4375, 0.625, 0.4375, 0.5625, 0.4375, 0.5625, 0.4375, 0.625, 0.5625, 0.5625, 0.5625, 0.625, 0.5625, 0.625, 0.5625, 0.5625, 0.4375, 0.6875, 0.4375, 0.625, 0.4375, 0.625, 0.4375, 0.6875, 0.4375, 0.625, 0.4375, 0.5625, 0.4375, 0.5625, 0.4375, 0.625, 0.5625, 0.5625, 0.5625, 0.625, 0.5625, 0.625, 0.5625, 0.5625, 0.5625, 0.625, 0.5625, 0.6875, 0.5625, 0.6875, 0.5625, 0.625, 0.5, 0.5625, 0.5625, 0.5625, 0.5625, 0.5625, 0.5, 0.5625, 0.4375, 0.5625, 0.5, 0.5625, 0.5, 0.5625, 0.4375, 0.5625, 0.5, 0.6875, 0.4375, 0.6875, 0.4375, 0.6875, 0.5, 0.6875, 0.5625, 0.625, 0.5625, 0.6875, 0.5625, 0.6875, 0.5625, 0.625, 0.5625, 0.625, 0.5625, 0.6875, 0.5625, 0.6875, 0.5625, 0.625, 0.5, 0.6875, 0.4375, 0.6875, 0.4375, 0.6875, 0.5, 0.6875, 0.4375, 0.5625, 0.5, 0.5625, 0.5, 0.5625, 0.4375, 0.5625, 0.5, 0.5625, 0.5625, 0.5625, 0.5625, 0.5625, 0.5, 0.5625, 0.5625, 0.6875, 0.5, 0.6875, 0.5, 0.6875, 0.5625, 0.6875, 0.5, 0.5625, 0.5625, 0.5625, 0.5625, 0.5625, 0.5, 0.5625, 0.4375, 0.5625, 0.5, 0.5625, 0.5, 0.5625, 0.4375, 0.5625, 0.5, 0.6875, 0.4375, 0.6875, 0.4375, 0.6875, 0.5, 0.6875, 0.4375, 0.5625, 0.5, 0.5625, 0.5, 0.5625, 0.4375, 0.5625, 0.5, 0.5625, 0.5625, 0.5625, 0.5625, 0.5625, 0.5, 0.5625, 0.5625, 0.6875, 0.5, 0.6875, 0.5, 0.6875, 0.5625, 0.6875, 0.4375, 0.6875, 0.4375, 0.625, 0.4375, 0.625, 0.4375, 0.6875, 0.5625, 0.5625, 0.5625, 0.625, 0.5625, 0.625, 0.5625, 0.5625, 0.4375, 0.625, 0.4375, 0.5625, 0.4375, 0.5625, 0.4375, 0.625, 0.4375, 0.6875, 0.4375, 0.625, 0.4375, 0.625, 0.4375, 0.6875, 0.5625, 0.6875, 0.5, 0.6875, 0.5, 0.6875, 0.5625, 0.6875, 0.5625, 0.6875, 0.5, 0.6875, 0.5, 0.6875, 0.5625, 0.6875, 0.4375, 0.6875, 0.4375, 0.625, 0.4375, 0.625, 0.4375, 0.6875, 0.4375, 0.625, 0.4375, 0.5625, 0.4375, 0.5625, 0.4375, 0.625, 0.5625, 0.5625, 0.5625, 0.625, 0.5625, 0.625, 0.5625, 0.5625, 0.5, 0.6875, 0.4375, 0.6875, 0.4375, 0.6875, 0.5, 0.6875, 0.5625, 0.625, 0.5625, 0.6875, 0.5625, 0.6875, 0.5625, 0.625, 0.5625, 0.5625, 0.5625, 0.625, 0.5625, 0.625, 0.5625, 0.5625, 0.4375, 0.625, 0.4375, 0.5625, 0.4375, 0.5625, 0.4375, 0.625, 0.5625, 0.625, 0.5625, 0.6875, 0.5625, 0.6875, 0.5625, 0.625, 0.5, 0.6875, 0.4375, 0.6875, 0.4375, 0.6875, 0.5, 0.6875, 0.4375, 0.5625, 0.5, 0.5625, 0.5, 0.5625, 0.4375, 0.5625, 0.5, 0.5625, 0.5625, 0.5625, 0.5625, 0.5625, 0.5, 0.5625, 0.5625, 0.5625, 0.5625, 0.625, 0.5625, 0.625, 0.5625, 0.5625, 0.4375, 0.625, 0.4375, 0.5625, 0.4375, 0.5625, 0.4375, 0.625, 0.4375, 0.6875, 0.4375, 0.625, 0.4375, 0.625, 0.4375, 0.6875, 0.5625, 0.6875, 0.5, 0.6875, 0.5, 0.6875, 0.5625, 0.6875, 0.5625, 0.625, 0.5625, 0.6875, 0.5625, 0.625, 0.5, 0.6875, 0.4375, 0.6875, 0.5, 0.6875, 0.4375, 0.5625, 0.5, 0.5625, 0.4375, 0.5625, 0.5, 0.5625, 0.5625, 0.5625, 0.5, 0.5625, 0.5, 0.5625, 0.5625, 0.5625, 0.5625, 0.5625, 0.5, 0.5625, 0.4375, 0.5625, 0.5, 0.5625, 0.5, 0.5625, 0.4375, 0.5625, 0.5, 0.6875, 0.4375, 0.6875, 0.4375, 0.6875, 0.5, 0.6875, 0.5625, 0.625, 0.5625, 0.6875, 0.5625, 0.6875, 0.5625, 0.625, 0.5625, 0.5625, 0.5625, 0.625, 0.5625, 0.5625, 0.4375, 0.625, 0.4375, 0.5625, 0.4375, 0.625, 0.4375, 0.6875, 0.4375, 0.625, 0.4375, 0.6875, 0.5625, 0.6875, 0.5, 0.6875, 0.5625, 0.6875, 0.5625, 0.625, 0.5625, 0.6875, 0.5625, 0.625, 0.5625, 0.5625, 0.5625, 0.625, 0.5625, 0.625, 0.5625, 0.6875, 0.5, 0.6875, 0.5, 0.6875, 0.5625, 0.6875, 0.4375, 0.6875, 0.4375, 0.625, 0.4375, 0.625, 0.4375, 0.6875, 0.4375, 0.625, 0.4375, 0.5625, 0.4375, 0.5625, 0.4375, 0.625, 0.5625, 0.5625, 0.5625, 0.625, 0.5625, 0.625, 0.5625, 0.5625, 0.4375, 0.6875, 0.4375, 0.625, 0.4375, 0.625, 0.4375, 0.6875, 0.4375, 0.625, 0.4375, 0.5625, 0.4375, 0.5625, 0.4375, 0.625, 0.5625, 0.5625, 0.5625, 0.625, 0.5625, 0.625, 0.5625, 0.5625, 0.5625, 0.625, 0.5625, 0.6875, 0.5625, 0.6875, 0.5625, 0.625, 0.5, 0.5625, 0.5625, 0.5625, 0.5625, 0.5625, 0.5, 0.5625, 0.4375, 0.5625, 0.5, 0.5625, 0.5, 0.5625, 0.4375, 0.5625, 0.5, 0.6875, 0.4375, 0.6875, 0.4375, 0.6875, 0.5, 0.6875, 0.5625, 0.625, 0.5625, 0.6875, 0.5625, 0.6875, 0.5625, 0.625, 0.5625, 0.625, 0.5625, 0.6875, 0.5625, 0.6875, 0.5625, 0.625, 0.5, 0.6875, 0.4375, 0.6875, 0.4375, 0.6875, 0.5, 0.6875, 0.4375, 0.5625, 0.5, 0.5625, 0.5, 0.5625, 0.4375, 0.5625, 0.5, 0.5625, 0.5625, 0.5625, 0.5625, 0.5625, 0.5, 0.5625, 0.5625, 0.6875, 0.5, 0.6875, 0.5, 0.6875, 0.5625, 0.6875, 0.5, 0.5625, 0.5625, 0.5625, 0.5625, 0.5625, 0.5, 0.5625, 0.4375, 0.5625, 0.5, 0.5625, 0.5, 0.5625, 0.4375, 0.5625, 0.5, 0.6875, 0.4375, 0.6875, 0.4375, 0.6875, 0.5, 0.6875, 0.4375, 0.5625, 0.5, 0.5625, 0.5, 0.5625, 0.4375, 0.5625, 0.5, 0.5625, 0.5625, 0.5625, 0.5625, 0.5625, 0.5, 0.5625, 0.5625, 0.6875, 0.5, 0.6875, 0.5, 0.6875, 0.5625, 0.6875, 0.4375, 0.6875, 0.4375, 0.625, 0.4375, 0.625, 0.4375, 0.6875, 0.5625, 0.5625, 0.5625, 0.625, 0.5625, 0.625, 0.5625, 0.5625, 0.4375, 0.625, 0.4375, 0.5625, 0.4375, 0.5625, 0.4375, 0.625, 0.4375, 0.6875, 0.4375, 0.625, 0.4375, 0.625, 0.4375, 0.6875, 0.5625, 0.6875, 0.5, 0.6875, 0.5, 0.6875, 0.5625, 0.6875, 0.5625, 0.6875, 0.5, 0.6875, 0.5, 0.6875, 0.5625, 0.6875, 0.4375, 0.6875, 0.4375, 0.625, 0.4375, 0.625, 0.4375, 0.6875, 0.4375, 0.625, 0.4375, 0.5625, 0.4375, 0.5625, 0.4375, 0.625, 0.5625, 0.5625, 0.5625, 0.625, 0.5625, 0.625, 0.5625, 0.5625, 0.5, 0.6875, 0.4375, 0.6875, 0.4375, 0.6875, 0.5, 0.6875, 0.5625, 0.625, 0.5625, 0.6875, 0.5625, 0.6875, 0.5625, 0.625, 0.5625, 0.5625, 0.5625, 0.625, 0.5625, 0.625, 0.5625, 0.5625, 0.4375, 0.625, 0.4375, 0.5625, 0.4375, 0.5625, 0.4375, 0.625, 0.5625, 0.625, 0.5625, 0.6875, 0.5625, 0.6875, 0.5625, 0.625, 0.5, 0.6875, 0.4375, 0.6875, 0.4375, 0.6875, 0.5, 0.6875, 0.4375, 0.5625, 0.5, 0.5625, 0.5, 0.5625, 0.4375, 0.5625, 0.5, 0.5625, 0.5625, 0.5625, 0.5625, 0.5625, 0.5, 0.5625, 0.5625, 0.5625, 0.5625, 0.625, 0.5625, 0.625, 0.5625, 0.5625, 0.4375, 0.625, 0.4375, 0.5625, 0.4375, 0.5625, 0.4375, 0.625, 0.4375, 0.6875, 0.4375, 0.625, 0.4375, 0.625, 0.4375, 0.6875, 0.5625, 0.6875, 0.5, 0.6875, 0.5, 0.6875, 0.5625, 0.6875, 0.5625, 0.625, 0.5625, 0.6875, 0.5625, 0.625, 0.5, 0.6875, 0.4375, 0.6875, 0.5, 0.6875, 0.4375, 0.5625, 0.5, 0.5625, 0.4375, 0.5625, 0.5, 0.5625, 0.5625, 0.5625, 0.5, 0.5625, 0.5, 0.5625, 0.5625, 0.5625, 0.5625, 0.5625, 0.5, 0.5625, 0.4375, 0.5625, 0.5, 0.5625, 0.5, 0.5625, 0.4375, 0.5625, 0.5, 0.6875, 0.4375, 0.6875, 0.4375, 0.6875, 0.5, 0.6875, 0.5625, 0.625, 0.5625, 0.6875, 0.5625, 0.6875, 0.5625, 0.625, 0.5625, 0.5625, 0.5625, 0.625, 0.5625, 0.5625, 0.4375, 0.625, 0.4375, 0.5625, 0.4375, 0.625, 0.4375, 0.6875, 0.4375, 0.625, 0.4375, 0.6875, 0.5625, 0.6875, 0.5, 0.6875, 0.5625, 0.6875, 0.5625, 0.625, 0.5625, 0.6875, 0.5625, 0.625, 0.5625, 0.5625, 0.5625, 0.625, 0.5625, 0.625, 0.5625, 0.5, 0.5625, 0.5625, 0.5625, 0.6875, 0.5625, 0.625, 0.5625, 0.5625, 0.5, 0.551, 0.5, 0.6875, 0.5625, 0.6875, 0.5, 0.551, 0.4375, 0.5625, 0.4375, 0.6875, 0.5, 0.6875, 0.4375, 0.5625, 0.4375, 0.5, 0.4375, 0.625, 0.4375, 0.6875, 0.4375, 0.5, 0.4375, 0.4375, 0.4375, 0.5625, 0.4375, 0.625, 0.4375, 0.4375, 0.5, 0.4375, 0.5, 0.5625, 0.4375, 0.5625, 0.5, 0.4375, 0.5625, 0.4375, 0.5625, 0.5625, 0.5, 0.5625, 0.5625, 0.4375, 0.5625, 0.5, 0.5625, 0.625, 0.5625, 0.5625, 0.0, 0.0, 0.0, 0.0, 0.0, 0.0, 0.0, 0.0, 0.5625, 0.8125, 0.5625, 0.6875, 0.5625, 0.625, 0.5625, 0.5625, 0.5625, 0.6875, 0.5625, 0.75, 0.0, 0.0, 0.0, 0.0, 0.0, 0.0, 0.0, 0.0, 0.0, 0.0, 0.0, 0.0, 0.0, 0.0, 0.0, 0.0, 0.0, 0.0, 0.0, 0.0, 0.0, 0.0, 0.0, 0.0, 0.0, 0.0, 0.0, 0.0, 0.0, 0.0, 0.0, 0.0, 0.0, 0.0, 0.0, 0.0, 0.0, 0.0, 0.0, 0.0, 0.4375, 0.8125, 0.4375, 0.6875, 0.5, 0.6875, 0.0, 0.0, 0.5625, 0.8125, 0.5, 0.8125, 0.337, 0.6824, 0.3145, 0.7375, 0.375, 0.75, 0.375, 0.6875, 0.5625, 0.6875, 0.625, 0.75, 0.625, 0.6875, 0.5625, 0.4375, 0.5625, 0.5, 0.625, 0.5, 0.5906, 0.4375, 0.5625, 0.8125, 0.5625, 0.875, 0.6125, 0.875, 0.5945, 0.8125, 0.6875, 0.6792, 0.6875, 0.7333, 0.75, 0.7167, 0.75, 0.6708, 0.6875, 0.5717, 0.6875, 0.625, 0.75, 0.625, 0.75, 0.5809, 0.5625, 0.5625, 0.625, 0.625, 0.625, 0.5625, 0.25, 0.5, 0.2506, 0.5145, 0.3125, 0.5, 0.5, 0.551, 0.5, 0.5625, 0.5625, 0.5625, 0.5625, 0.5625, 0.25, 0.7232, 0.25, 0.7333, 0.3145, 0.7375, 0.625, 0.75, 0.6735, 0.7741, 0.6875, 0.7333, 0.337, 0.5681, 0.337, 0.625, 0.375, 0.625, 0.375, 0.5625, 0.75, 0.5368, 0.75, 0.5184, 0.6875, 0.5184, 0.4375, 0.8125, 0.4375, 0.875, 0.5, 0.875, 0.5, 0.8125, 0.4375, 0.6875, 0.4375, 0.75, 0.5, 0.75, 0.5, 0.6875, 0.375, 0.6875, 0.375, 0.75, 0.4375, 0.75, 0.4375, 0.6875, 0.375, 0.625, 0.375, 0.6875, 0.4375, 0.6875, 0.4375, 0.625, 0.4375, 0.625, 0.4375, 0.625, 0.4375, 0.5625, 0.4375, 0.5625, 0.375, 0.4375, 0.375, 0.5, 0.4375, 0.5, 0.4375, 0.4375, 0.375, 0.375, 0.375, 0.4375, 0.4375, 0.4375, 0.4375, 0.375, 0.4375, 0.375, 0.4375, 0.4375, 0.5, 0.4375, 0.5, 0.375, 0.375, 0.8125, 0.375, 0.875, 0.4375, 0.875, 0.4375, 0.8125, 0.375, 0.75, 0.375, 0.8125, 0.4375, 0.8125, 0.4375, 0.75, 0.4375, 0.75, 0.4375, 0.8125, 0.5, 0.8125, 0.5, 0.75, 0.75, 0.5184, 0.7547, 0.5033, 0.6993, 0.503, 0.75, 0.5184, 0.6993, 0.503, 0.6875, 0.5184, 0.6875, 0.5184, 0.6993, 0.503, 0.625, 0.5, 0.2501, 0.5588, 0.25, 0.6122, 0.337, 0.625, 0.337, 0.5681, 0.2502, 0.5304, 0.2501, 0.5588, 0.337, 0.5681, 0.3292, 0.5319, 0.3292, 0.5319, 0.337, 0.5681, 0.375, 0.5625, 0.375, 0.5, 0.6735, 0.7741, 0.7487, 0.7583, 0.75, 0.7333, 0.6735, 0.7741, 0.75, 0.7333, 0.6875, 0.7333, 0.6875, 0.7333, 0.75, 0.7333, 0.75, 0.7167, 0.25, 0.7333, 0.25, 0.75, 0.3125, 0.75, 0.25, 0.7333, 0.3125, 0.75, 0.3145, 0.7375, 0.3145, 0.7375, 0.3125, 0.75, 0.375, 0.75, 0.375, 0.5625, 0.375, 0.625, 0.4375, 0.625, 0.4375, 0.5625, 0.375, 0.5, 0.375, 0.5625, 0.4375, 0.5625, 0.4375, 0.5, 0.2506, 0.5145, 0.2502, 0.5304, 0.3292, 0.5319, 0.2506, 0.5145, 0.3292, 0.5319, 0.3125, 0.5, 0.3125, 0.5, 0.3292, 0.5319, 0.375, 0.5, 0.5, 0.6875, 0.5, 0.6875, 0.4375, 0.6875, 0.4375, 0.6875, 0.5625, 0.5, 0.5625, 0.5625, 0.625, 0.5625, 0.625, 0.5, 0.625, 0.5625, 0.6875, 0.625, 0.6875, 0.5717, 0.625, 0.5, 0.625, 0.5625, 0.6875, 0.5717, 0.6875, 0.5184, 0.6875, 0.5184, 0.6875, 0.5717, 0.75, 0.5809, 0.75, 0.5368, 0.625, 0.6875, 0.6875, 0.7333, 0.6875, 0.6792, 0.625, 0.625, 0.625, 0.6875, 0.6875, 0.625, 0.6875, 0.625, 0.6875, 0.6792, 0.75, 0.6708, 0.75, 0.625, 0.5, 0.8125, 0.5, 0.875, 0.5625, 0.875, 0.5625, 0.8125, 0.5, 0.75, 0.5, 0.8125, 0.5625, 0.8125, 0.5625, 0.75, 0.5625, 0.75, 0.5625, 0.8125, 0.5945, 0.8125, 0.625, 0.75, 0.5, 0.375, 0.5, 0.4375, 0.5625, 0.4375, 0.5625, 0.375, 0.5625, 0.375, 0.5625, 0.4375, 0.5906, 0.4375, 0.5921, 0.375, 0.5, 0.6875, 0.5, 0.75, 0.5625, 0.75, 0.5625, 0.6875, 0.5859, 0.625, 0.5625, 0.625, 0.5625, 0.6875, 0.5625, 0.6875, 0.5859, 0.625, 0.5625, 0.6875, 0.625, 0.625, 0.25, 0.6964, 0.25, 0.7232, 0.3145, 0.7375, 0.337, 0.6824, 0.25, 0.6122, 0.25, 0.6964, 0.337, 0.6824, 0.337, 0.625, 0.337, 0.625, 0.337, 0.6824, 0.375, 0.6875, 0.375, 0.625, 0.625, 0.75, 0.5625, 0.6875, 0.5625, 0.75, 0.5625, 0.6875, 0.625, 0.6875, 0.625, 0.625, 0.625, 0.625, 0.5625, 0.5625, 0.5859, 0.625, 0.6875, 0.625, 0.625, 0.5625, 0.625, 0.625, 0.625, 0.6875, 0.6875, 0.6792, 0.6875, 0.625, 0.625, 0.5, 0.6133, 0.4375, 0.5906, 0.4375, 0.5906, 0.4375, 0.6097, 0.375, 0.5921, 0.375, 0.6875, 0.7333, 0.625, 0.6875, 0.625, 0.75, 0.6097, 0.375, 0.5906, 0.4375, 0.6133, 0.4375, 0.5625, 0.6875, 0.5625, 0.6875, 0.5, 0.6875, 0.5, 0.6875, 0.4375, 0.6875, 0.4375, 0.6875, 0.4375, 0.625, 0.4375, 0.625, 0.4375, 0.625, 0.4375, 0.625, 0.4375, 0.5625, 0.4375, 0.5625, 0.5625, 0.5625, 0.5625, 0.5625, 0.5625, 0.625, 0.5625, 0.625, 0.4375, 0.6875, 0.4375, 0.6875, 0.4375, 0.625, 0.4375, 0.625, 0.5625, 0.6875, 0.5625, 0.6875, 0.5, 0.6875, 0.5, 0.6875, 0.5625, 0.5625, 0.5625, 0.5625, 0.5625, 0.625, 0.5859, 0.625, 0.4375, 0.5625, 0.4375, 0.5625, 0.5, 0.5625, 0.5, 0.551, 0.4375, 0.6875, 0.4375, 0.6875, 0.4375, 0.625, 0.4375, 0.625, 0.4375, 0.625, 0.4375, 0.625, 0.4375, 0.5625, 0.4375, 0.5625, 0.5625, 0.5625, 0.5625, 0.5625, 0.5625, 0.625, 0.5625, 0.625, 0.5625, 0.625, 0.5625, 0.625, 0.5625, 0.6875, 0.5625, 0.6875, 0.5, 0.5625, 0.5, 0.5625, 0.5625, 0.5625, 0.5625, 0.5625, 0.4375, 0.5625, 0.4375, 0.5625, 0.5, 0.5625, 0.5, 0.5625, 0.5, 0.6875, 0.5, 0.6875, 0.4375, 0.6875, 0.4375, 0.6875, 0.5625, 0.625, 0.5625, 0.625, 0.5625, 0.6875, 0.5625, 0.6875, 0.5625, 0.625, 0.5625, 0.625, 0.5625, 0.6875, 0.5625, 0.6875, 0.5, 0.6875, 0.5, 0.6875, 0.4375, 0.6875, 0.4375, 0.6875, 0.4375, 0.5625, 0.4375, 0.5625, 0.5, 0.5625, 0.5, 0.5625, 0.5, 0.5625, 0.5, 0.5625, 0.5625, 0.5625, 0.5625, 0.5625, 0.5625, 0.6875, 0.5625, 0.6875, 0.5, 0.6875, 0.5, 0.6875, 0.5, 0.5625, 0.5, 0.5625, 0.5625, 0.5625, 0.5625, 0.5625, 0.4375, 0.5625, 0.4375, 0.5625, 0.5, 0.5625, 0.5, 0.5625, 0.5, 0.6875, 0.5, 0.6875, 0.4375, 0.6875, 0.4375, 0.6875, 0.4375, 0.5625, 0.4375, 0.5625, 0.5, 0.5625, 0.5, 0.5625, 0.5, 0.5625, 0.5, 0.5625, 0.5625, 0.5625, 0.5625, 0.5625, 0.5625, 0.6875, 0.5625, 0.6875, 0.5, 0.6875, 0.5, 0.6875, 0.4375, 0.6875, 0.4375, 0.6875, 0.4375, 0.625, 0.4375, 0.625, 0.5625, 0.5625, 0.5625, 0.5625, 0.5625, 0.625, 0.5625, 0.625, 0.4375, 0.625, 0.4375, 0.625, 0.4375, 0.5625, 0.4375, 0.5625, 0.4375, 0.6875, 0.4375, 0.6875, 0.4375, 0.625, 0.4375, 0.625, 0.5625, 0.6875, 0.5625, 0.6875, 0.5, 0.6875, 0.5, 0.6875, 0.5625, 0.6875, 0.5625, 0.6875, 0.5, 0.6875, 0.5, 0.6875, 0.4375, 0.6875, 0.4375, 0.6875, 0.4375, 0.625, 0.4375, 0.625, 0.4375, 0.625, 0.4375, 0.625, 0.4375, 0.5625, 0.4375, 0.5625, 0.5625, 0.5625, 0.5625, 0.5625, 0.5625, 0.625, 0.5625, 0.625, 0.5, 0.6875, 0.5, 0.6875, 0.4375, 0.6875, 0.4375, 0.6875, 0.5625, 0.625, 0.5625, 0.625, 0.5625, 0.6875, 0.5625, 0.6875, 0.5625, 0.5625, 0.5625, 0.5625, 0.5625, 0.625, 0.5625, 0.625, 0.4375, 0.625, 0.4375, 0.625, 0.4375, 0.5625, 0.4375, 0.5625, 0.5625, 0.625, 0.5625, 0.625, 0.5625, 0.6875, 0.5625, 0.6875, 0.5, 0.6875, 0.5, 0.6875, 0.4375, 0.6875, 0.4375, 0.6875, 0.4375, 0.5625, 0.4375, 0.5625, 0.5, 0.5625, 0.5, 0.5625, 0.5, 0.5625, 0.5, 0.5625, 0.5625, 0.5625, 0.5625, 0.5625, 0.5625, 0.5625, 0.5625, 0.5625, 0.5625, 0.625, 0.5625, 0.625, 0.4375, 0.625, 0.4375, 0.625, 0.4375, 0.5625, 0.4375, 0.5625, 0.4375, 0.6875, 0.4375, 0.6875, 0.4375, 0.625, 0.4375, 0.625, 0.5625, 0.6875, 0.5625, 0.6875, 0.5, 0.6875, 0.5, 0.6875, 0.5625, 0.625, 0.5625, 0.625, 0.5625, 0.6875, 0.5, 0.6875, 0.5, 0.6875, 0.4375, 0.6875, 0.4375, 0.5625, 0.4375, 0.5625, 0.5, 0.5625, 0.5, 0.5625, 0.5, 0.5625, 0.5625, 0.5625, 0.5, 0.5625, 0.5, 0.5625, 0.5625, 0.5625, 0.5625, 0.5625, 0.4375, 0.5625, 0.4375, 0.5625, 0.5, 0.5625, 0.5, 0.5625, 0.5, 0.6875, 0.5, 0.6875, 0.4375, 0.6875, 0.4375, 0.6875, 0.5625, 0.625, 0.5625, 0.625, 0.5625, 0.6875, 0.5625, 0.6875, 0.5625, 0.5625, 0.5625, 0.5625, 0.5625, 0.625, 0.4375, 0.625, 0.4375, 0.625, 0.4375, 0.5625, 0.4375, 0.6875, 0.4375, 0.6875, 0.4375, 0.625, 0.5625, 0.6875, 0.5625, 0.6875, 0.5, 0.6875, 0.5625, 0.625, 0.5625, 0.625, 0.5625, 0.6875, 0.5625, 0.5625, 0.5625, 0.625, 0.5625, 0.625, 0.5625, 0.6875, 0.5625, 0.6875, 0.5, 0.6875, 0.5, 0.6875, 0.4375, 0.6875, 0.4375, 0.6875, 0.4375, 0.625, 0.4375, 0.625, 0.4375, 0.625, 0.4375, 0.625, 0.4375, 0.5625, 0.4375, 0.5625, 0.5625, 0.5625, 0.5625, 0.5625, 0.5625, 0.625, 0.5625, 0.625, 0.4375, 0.6875, 0.4375, 0.6875, 0.4375, 0.625, 0.4375, 0.625, 0.4375, 0.625, 0.4375, 0.625, 0.4375, 0.5625, 0.4375, 0.5625, 0.5625, 0.5625, 0.5625, 0.5625, 0.5625, 0.625, 0.5625, 0.625, 0.5625, 0.625, 0.5625, 0.625, 0.5625, 0.6875, 0.5625, 0.6875, 0.5, 0.5625, 0.5, 0.5625, 0.5625, 0.5625, 0.5625, 0.5625, 0.4375, 0.5625, 0.4375, 0.5625, 0.5, 0.5625, 0.5, 0.5625, 0.5, 0.6875, 0.5, 0.6875, 0.4375, 0.6875, 0.4375, 0.6875, 0.5625, 0.625, 0.5625, 0.625, 0.5625, 0.6875, 0.5625, 0.6875, 0.5625, 0.625, 0.5625, 0.625, 0.5625, 0.6875, 0.5625, 0.6875, 0.5, 0.6875, 0.5, 0.6875, 0.4375, 0.6875, 0.4375, 0.6875, 0.4375, 0.5625, 0.4375, 0.5625, 0.5, 0.5625, 0.5, 0.5625, 0.5, 0.5625, 0.5, 0.5625, 0.5625, 0.5625, 0.5625, 0.5625, 0.5625, 0.6875, 0.5625, 0.6875, 0.5, 0.6875, 0.5, 0.6875, 0.5, 0.5625, 0.5, 0.5625, 0.5625, 0.5625, 0.5625, 0.5625, 0.4375, 0.5625, 0.4375, 0.5625, 0.5, 0.5625, 0.5, 0.5625, 0.5, 0.6875, 0.5, 0.6875, 0.4375, 0.6875, 0.4375, 0.6875, 0.4375, 0.5625, 0.4375, 0.5625, 0.5, 0.5625, 0.5, 0.5625, 0.5, 0.5625, 0.5, 0.5625, 0.5625, 0.5625, 0.5625, 0.5625, 0.5625, 0.6875, 0.5625, 0.6875, 0.5, 0.6875, 0.5, 0.6875, 0.4375, 0.6875, 0.4375, 0.6875, 0.4375, 0.625, 0.4375, 0.625, 0.5625, 0.5625, 0.5625, 0.5625, 0.5625, 0.625, 0.5625, 0.625, 0.4375, 0.625, 0.4375, 0.625, 0.4375, 0.5625, 0.4375, 0.5625, 0.4375, 0.6875, 0.4375, 0.6875, 0.4375, 0.625, 0.4375, 0.625, 0.5625, 0.6875, 0.5625, 0.6875, 0.5, 0.6875, 0.5, 0.6875, 0.5625, 0.6875, 0.5625, 0.6875, 0.5, 0.6875, 0.5, 0.6875, 0.4375, 0.6875, 0.4375, 0.6875, 0.4375, 0.625, 0.4375, 0.625, 0.4375, 0.625, 0.4375, 0.625, 0.4375, 0.5625, 0.4375, 0.5625, 0.5625, 0.5625, 0.5625, 0.5625, 0.5625, 0.625, 0.5625, 0.625, 0.5, 0.6875, 0.5, 0.6875, 0.4375, 0.6875, 0.4375, 0.6875, 0.5625, 0.625, 0.5625, 0.625, 0.5625, 0.6875, 0.5625, 0.6875, 0.5625, 0.5625, 0.5625, 0.5625, 0.5625, 0.625, 0.5625, 0.625, 0.4375, 0.625, 0.4375, 0.625, 0.4375, 0.5625, 0.4375, 0.5625, 0.5625, 0.625, 0.5625, 0.625, 0.5625, 0.6875, 0.5625, 0.6875, 0.5, 0.6875, 0.5, 0.6875, 0.4375, 0.6875, 0.4375, 0.6875, 0.4375, 0.5625, 0.4375, 0.5625, 0.5, 0.5625, 0.5, 0.5625, 0.5, 0.5625, 0.5, 0.5625, 0.5625, 0.5625, 0.5625, 0.5625, 0.5625, 0.5625, 0.5625, 0.5625, 0.5625, 0.625, 0.5625, 0.625, 0.4375, 0.625, 0.4375, 0.625, 0.4375, 0.5625, 0.4375, 0.5625, 0.4375, 0.6875, 0.4375, 0.6875, 0.4375, 0.625, 0.4375, 0.625, 0.5625, 0.6875, 0.5625, 0.6875, 0.5, 0.6875, 0.5, 0.6875, 0.5625, 0.625, 0.5625, 0.625, 0.5625, 0.6875, 0.5, 0.6875, 0.5, 0.6875, 0.4375, 0.6875, 0.4375, 0.5625, 0.4375, 0.5625, 0.5, 0.5625, 0.5, 0.5625, 0.5, 0.5625, 0.5625, 0.5625, 0.5, 0.5625, 0.5, 0.5625, 0.5625, 0.5625, 0.5625, 0.5625, 0.4375, 0.5625, 0.4375, 0.5625, 0.5, 0.5625, 0.5, 0.5625, 0.5, 0.6875, 0.5, 0.6875, 0.4375, 0.6875, 0.4375, 0.6875, 0.5625, 0.625, 0.5625, 0.625, 0.5625, 0.6875, 0.5625, 0.6875, 0.5625, 0.5625, 0.5625, 0.5625, 0.5625, 0.625, 0.4375, 0.625, 0.4375, 0.625, 0.4375, 0.5625, 0.4375, 0.6875, 0.4375, 0.6875, 0.4375, 0.625, 0.5625, 0.6875, 0.5625, 0.6875, 0.5, 0.6875, 0.5625, 0.625, 0.5625, 0.625, 0.5625, 0.6875, 0.5625, 0.5625, 0.5625, 0.625, 0.5625, 0.625, 0.5625, 0.6875, 0.5625, 0.6875, 0.5, 0.6875, 0.5, 0.6875, 0.4375, 0.6875, 0.4375, 0.6875, 0.4375, 0.625, 0.4375, 0.625, 0.4375, 0.625, 0.4375, 0.625, 0.4375, 0.5625, 0.4375, 0.5625, 0.5625, 0.5625, 0.5625, 0.5625, 0.5625, 0.625, 0.5625, 0.625, 0.4375, 0.6875, 0.4375, 0.6875, 0.4375, 0.625, 0.4375, 0.625, 0.4375, 0.625, 0.4375, 0.625, 0.4375, 0.5625, 0.4375, 0.5625, 0.5625, 0.5625, 0.5625, 0.5625, 0.5625, 0.625, 0.5625, 0.625, 0.5625, 0.625, 0.5625, 0.625, 0.5625, 0.6875, 0.5625, 0.6875, 0.5, 0.5625, 0.5, 0.5625, 0.5625, 0.5625, 0.5625, 0.5625, 0.4375, 0.5625, 0.4375, 0.5625, 0.5, 0.5625, 0.5, 0.5625, 0.5, 0.6875, 0.5, 0.6875, 0.4375, 0.6875, 0.4375, 0.6875, 0.5625, 0.625, 0.5625, 0.625, 0.5625, 0.6875, 0.5625, 0.6875, 0.5625, 0.625, 0.5625, 0.625, 0.5625, 0.6875, 0.5625, 0.6875, 0.5, 0.6875, 0.5, 0.6875, 0.4375, 0.6875, 0.4375, 0.6875, 0.4375, 0.5625, 0.4375, 0.5625, 0.5, 0.5625, 0.5, 0.5625, 0.5, 0.5625, 0.5, 0.5625, 0.5625, 0.5625, 0.5625, 0.5625, 0.5625, 0.6875, 0.5625, 0.6875, 0.5, 0.6875, 0.5, 0.6875, 0.5, 0.5625, 0.5, 0.5625, 0.5625, 0.5625, 0.5625, 0.5625, 0.4375, 0.5625, 0.4375, 0.5625, 0.5, 0.5625, 0.5, 0.5625, 0.5, 0.6875, 0.5, 0.6875, 0.4375, 0.6875, 0.4375, 0.6875, 0.4375, 0.5625, 0.4375, 0.5625, 0.5, 0.5625, 0.5, 0.5625, 0.5, 0.5625, 0.5, 0.5625, 0.5625, 0.5625, 0.5625, 0.5625, 0.5625, 0.6875, 0.5625, 0.6875, 0.5, 0.6875, 0.5, 0.6875, 0.4375, 0.6875, 0.4375, 0.6875, 0.4375, 0.625, 0.4375, 0.625, 0.5625, 0.5625, 0.5625, 0.5625, 0.5625, 0.625, 0.5625, 0.625, 0.4375, 0.625, 0.4375, 0.625, 0.4375, 0.5625, 0.4375, 0.5625, 0.4375, 0.6875, 0.4375, 0.6875, 0.4375, 0.625, 0.4375, 0.625, 0.5625, 0.6875, 0.5625, 0.6875, 0.5, 0.6875, 0.5, 0.6875, 0.5625, 0.6875, 0.5625, 0.6875, 0.5, 0.6875, 0.5, 0.6875, 0.4375, 0.6875, 0.4375, 0.6875, 0.4375, 0.625, 0.4375, 0.625, 0.4375, 0.625, 0.4375, 0.625, 0.4375, 0.5625, 0.4375, 0.5625, 0.5625, 0.5625, 0.5625, 0.5625, 0.5625, 0.625, 0.5625, 0.625, 0.5, 0.6875, 0.5, 0.6875, 0.4375, 0.6875, 0.4375, 0.6875, 0.5625, 0.625, 0.5625, 0.625, 0.5625, 0.6875, 0.5625, 0.6875, 0.5625, 0.5625, 0.5625, 0.5625, 0.5625, 0.625, 0.5625, 0.625, 0.4375, 0.625, 0.4375, 0.625, 0.4375, 0.5625, 0.4375, 0.5625, 0.5625, 0.625, 0.5625, 0.625, 0.5625, 0.6875, 0.5625, 0.6875, 0.5, 0.6875, 0.5, 0.6875, 0.4375, 0.6875, 0.4375, 0.6875, 0.4375, 0.5625, 0.4375, 0.5625, 0.5, 0.5625, 0.5, 0.5625, 0.5, 0.5625, 0.5, 0.5625, 0.5625, 0.5625, 0.5625, 0.5625, 0.5625, 0.5625, 0.5625, 0.5625, 0.5625, 0.625, 0.5625, 0.625, 0.4375, 0.625, 0.4375, 0.625, 0.4375, 0.5625, 0.4375, 0.5625, 0.4375, 0.6875, 0.4375, 0.6875, 0.4375, 0.625, 0.4375, 0.625, 0.5625, 0.6875, 0.5625, 0.6875, 0.5, 0.6875, 0.5, 0.6875, 0.5625, 0.625, 0.5625, 0.625, 0.5625, 0.6875, 0.5, 0.6875, 0.5, 0.6875, 0.4375, 0.6875, 0.4375, 0.5625, 0.4375, 0.5625, 0.5, 0.5625, 0.5, 0.5625, 0.5, 0.5625, 0.5625, 0.5625, 0.5, 0.5625, 0.5, 0.5625, 0.5625, 0.5625, 0.5625, 0.5625, 0.4375, 0.5625, 0.4375, 0.5625, 0.5, 0.5625, 0.5, 0.5625, 0.5, 0.6875, 0.5, 0.6875, 0.4375, 0.6875, 0.4375, 0.6875, 0.5625, 0.625, 0.5625, 0.625, 0.5625, 0.6875, 0.5625, 0.6875, 0.5625, 0.5625, 0.5625, 0.5625, 0.5625, 0.625, 0.4375, 0.625, 0.4375, 0.625, 0.4375, 0.5625, 0.4375, 0.6875, 0.4375, 0.6875, 0.4375, 0.625, 0.5625, 0.6875, 0.5625, 0.6875, 0.5, 0.6875, 0.5625, 0.625, 0.5625, 0.625, 0.5625, 0.6875, 0.5625, 0.5625, 0.5625, 0.625, 0.5625, 0.625, 0.5625, 0.5, 0.5625, 0.625, 0.5625, 0.6875, 0.5625, 0.5625, 0.5625, 0.5625, 0.5625, 0.6875, 0.5, 0.6875, 0.5, 0.551, 0.5, 0.551, 0.5, 0.6875, 0.4375, 0.6875, 0.4375, 0.5625, 0.4375, 0.5625, 0.4375, 0.6875, 0.4375, 0.625, 0.4375, 0.5, 0.4375, 0.5, 0.4375, 0.625, 0.4375, 0.5625, 0.4375, 0.4375, 0.4375, 0.4375, 0.4375, 0.5625, 0.5, 0.5625, 0.5, 0.4375, 0.5, 0.4375, 0.5, 0.5625, 0.5625, 0.5625, 0.5625, 0.4375, 0.5625, 0.4375, 0.5625, 0.5625, 0.5625, 0.625, 0.5625, 0.5, 0.0, 0.0, 0.0, 0.0, 0.0, 0.0, 0.0, 0.0, 0.5625, 0.8125, 0.5625, 0.75, 0.5625, 0.6875, 0.5625, 0.5625, 0.5625, 0.625, 0.5625, 0.6875, 0.0, 0.0, 0.0, 0.0, 0.0, 0.0, 0.0, 0.0, 0.0, 0.0, 0.0, 0.0, 0.0, 0.0, 0.0, 0.0, 0.0, 0.0, 0.0, 0.0, 0.0, 0.0, 0.0, 0.0, 0.0, 0.0, 0.0, 0.0, 0.0, 0.0, 0.0, 0.0, 0.0, 0.0, 0.0, 0.0, 0.0, 0.0, 0.0, 0.0, 0.4375, 0.8125, 0.5, 0.8125, 0.5625, 0.8125, 0.0, 0.0, 0.5, 0.6875, 0.4375, 0.6875])
me_cube.materials.append(mat_material)
me_cube.use_mirror_vertex_groups = False
me_cube.update()
me_cube_001 = bpy.data.meshes.new('Cube.001')
me_cube_001.from_pydata([(0.7306, -1.252, -2.004), (1.482, -1.743, 1.011), (0.7306, 1.282, -1.903), (1.523, 1.915, 1.056), (0.0, 1.42, -1.962), (0.0, 2.562, 1.228), (0.0, -1.482, -1.729), (0.0, -2.337, 1.087), (0.8133, -0.466, -2.023), (0.8133, 0.4964, -2.023), (1.899, 0.7439, 1.439), (1.836, -0.618, 1.372), (0.0, 0.9501, 2.032), (0.0, -0.9869, 1.843), (0.0, 0.6348, -2.071), (0.0, -0.466, -1.839), (0.8739, 1.263, -0.442), (0.8739, -1.227, -0.5585), (0.0, -1.695, -0.4657), (0.0, 1.632, -0.6344), (1.179, 0.4932, -0.4019), (1.179, -0.4251, -0.5501), (1.318, 1.726, 0.3919), (1.294, -1.689, 0.3057), (0.0, -2.297, 0.3489), (0.0, 2.476, 0.4053), (2.032, 0.601, 0.6301), (1.962, -0.5086, 0.6107), (0.7505, 1.092, -1.104), (0.7505, -1.055, -1.22), (0.0, -1.255, -1.279), (0.0, 1.306, -1.309), (0.9161, 0.428, -1.138), (0.9161, -0.3599, -1.286), (-0.7306, -1.252, -2.004), (-1.482, -1.743, 1.011), (-0.7306, 1.282, -1.903), (-1.523, 1.915, 1.056), (-0.8133, -0.466, -2.023), (-0.8133, 0.4964, -2.023), (-1.899, 0.7439, 1.439), (-1.836, -0.618, 1.372), (-0.8739, 1.263, -0.442), (-0.8739, -1.227, -0.5585), (-1.179, 0.4932, -0.4019), (-1.179, -0.4251, -0.5501), (-1.318, 1.726, 0.3919), (-1.294, -1.689, 0.3057), (-2.032, 0.601, 0.6301), (-1.962, -0.5086, 0.6107), (-0.7505, 1.092, -1.104), (-0.7505, -1.055, -1.22), (-0.9161, 0.428, -1.138), (-0.9161, -0.3599, -1.286), (0.649, -1.146, -1.898), (1.372, -1.629, 0.9497), (0.6297, 1.17, -1.824), (1.41, 1.799, 1.002), (1.304e-09, 1.279, -1.867), (2.617e-09, 2.407, 1.159), (-2.857e-09, -1.324, -1.666), (0.0, -2.184, 1.013), (0.7087, -0.4443, -1.891), (0.7, 0.4857, -1.897), (1.767, 0.7101, 1.337), (1.708, -0.5719, 1.271), (1.844e-09, 0.9185, 1.865), (3.546e-09, -0.9391, 1.68), (2.465e-09, 0.6292, -1.901), (-8.307e-10, -0.4515, -1.669), (0.7643, 1.167, -0.355), (0.766, -1.125, -0.4747), (1.698e-09, -1.55, -0.3761), (1.725e-09, 1.487, -0.5459), (1.034, 0.4632, -0.3192), (1.03, -0.4022, -0.4724), (1.206, 1.62, 0.4622), (1.183, -1.576, 0.3666), (0.0, -2.138, 0.4076), (0.0, 2.322, 0.4778), (1.871, 0.5732, 0.6766), (1.8, -0.4774, 0.6539), (0.6225, 0.9843, -1.073), (0.6205, -0.9486, -1.194), (1.702e-09, -1.085, -1.274), (-8.333e-10, 1.136, -1.301), (0.7516, 0.4052, -1.102), (0.7504, -0.344, -1.252), (-0.649, -1.146, -1.898), (-1.372, -1.629, 0.9497), (-0.6297, 1.17, -1.824), (-1.41, 1.799, 1.002), (-0.7087, -0.4443, -1.891), (-0.7, 0.4857, -1.897), (-1.767, 0.7101, 1.337), (-1.708, -0.5719, 1.271), (-0.7643, 1.167, -0.355), (-0.766, -1.125, -0.4747), (-1.034, 0.4632, -0.3192), (-1.03, -0.4022, -0.4724), (-1.206, 1.62, 0.4622), (-1.183, -1.576, 0.3666), (-1.871, 0.5732, 0.6766), (-1.8, -0.4774, 0.6539), (-0.6225, 0.9843, -1.073), (-0.6205, -0.9486, -1.194), (-0.7516, 0.4052, -1.102), (-0.7504, -0.344, -1.252)], [], [(25, 5, 3, 22), (27, 11, 1, 23), (15, 8, 0, 6), (11, 13, 7, 1), (23, 1, 7, 24), (3, 5, 12, 10), (10, 12, 13, 11), (4, 2, 9, 14), (14, 9, 8, 15), (22, 3, 10, 26), (26, 10, 11, 27), (32, 20, 21, 33), (28, 16, 20, 32), (29, 17, 18, 30), (33, 21, 17, 29), (31, 19, 16, 28), (20, 26, 27, 21), (16, 22, 26, 20), (17, 23, 24, 18), (21, 27, 23, 17), (19, 25, 22, 16), (4, 31, 28, 2), (8, 33, 29, 0), (0, 29, 30, 6), (2, 28, 32, 9), (9, 32, 33, 8), (25, 46, 37, 5), (49, 47, 35, 41), (15, 6, 34, 38), (41, 35, 7, 13), (47, 24, 7, 35), (37, 40, 12, 5), (40, 41, 13, 12), (4, 14, 39, 36), (14, 15, 38, 39), (46, 48, 40, 37), (48, 49, 41, 40), (52, 53, 45, 44), (50, 52, 44, 42), (51, 30, 18, 43), (53, 51, 43, 45), (31, 50, 42, 19), (44, 45, 49, 48), (42, 44, 48, 46), (43, 18, 24, 47), (45, 43, 47, 49), (19, 42, 46, 25), (4, 36, 50, 31), (38, 34, 51, 53), (34, 6, 30, 51), (36, 39, 52, 50), (39, 38, 53, 52), (79, 76, 57, 59), (81, 77, 55, 65), (69, 60, 54, 62), (65, 55, 61, 67), (77, 78, 61, 55), (57, 64, 66, 59), (64, 65, 67, 66), (58, 68, 63, 56), (68, 69, 62, 63), (76, 80, 64, 57), (80, 81, 65, 64), (86, 87, 75, 74), (82, 86, 74, 70), (83, 84, 72, 71), (87, 83, 71, 75), (85, 82, 70, 73), (74, 75, 81, 80), (70, 74, 80, 76), (71, 72, 78, 77), (75, 71, 77, 81), (73, 70, 76, 79), (58, 56, 82, 85), (62, 54, 83, 87), (54, 60, 84, 83), (56, 63, 86, 82), (63, 62, 87, 86), (79, 59, 91, 100), (103, 95, 89, 101), (69, 92, 88, 60), (95, 67, 61, 89), (101, 89, 61, 78), (91, 59, 66, 94), (94, 66, 67, 95), (58, 90, 93, 68), (68, 93, 92, 69), (100, 91, 94, 102), (102, 94, 95, 103), (106, 98, 99, 107), (104, 96, 98, 106), (105, 97, 72, 84), (107, 99, 97, 105), (85, 73, 96, 104), (98, 102, 103, 99), (96, 100, 102, 98), (97, 101, 78, 72), (99, 103, 101, 97), (73, 79, 100, 96), (58, 85, 104, 90), (92, 107, 105, 88), (88, 105, 84, 60), (90, 104, 106, 93), (93, 106, 107, 92)])
_uv = me_cube_001.uv_layers.new(name='UVMap')
_uv.uv.foreach_set('vector', [0.01697, 0.6544, 0.0001894, 0.5335, 0.246, 0.5335, 0.2365, 0.6338, 0.3697, 0.107, 0.3721, 0.0001894, 0.5325, 0.05423, 0.5301, 0.1626, 0.9497, 0.1509, 0.8272, 0.1519, 0.8387, 0.03536, 0.9501, 0.0001894, 0.5447, 0.4749, 0.8268, 0.5219, 0.7993, 0.7264, 0.5838, 0.6427, 0.2515, 0.6419, 0.2464, 0.5335, 0.4816, 0.5615, 0.4617, 0.6679, 0.5642, 0.101, 0.7844, 0.0001894, 0.8268, 0.2339, 0.5329, 0.273, 0.5329, 0.273, 0.8268, 0.2339, 0.8268, 0.5219, 0.5447, 0.4749, 0.9501, 0.4306, 0.843, 0.4107, 0.8282, 0.2945, 0.9477, 0.3142, 0.9477, 0.3142, 0.8282, 0.2945, 0.8272, 0.1519, 0.9497, 0.1509, 0.03207, 0.1786, 0.0001894, 0.07777, 0.1743, 0.0001894, 0.2095, 0.1114, 0.2095, 0.1114, 0.1743, 0.0001894, 0.3721, 0.0001894, 0.3697, 0.107, 0.233, 0.4014, 0.2194, 0.2872, 0.3552, 0.3007, 0.3498, 0.4161, 0.1319, 0.4075, 0.1006, 0.3095, 0.2194, 0.2872, 0.233, 0.4014, 0.2507, 0.8901, 0.26, 0.788, 0.4068, 0.7955, 0.3615, 0.92, 0.3498, 0.4161, 0.3552, 0.3007, 0.4649, 0.305, 0.4462, 0.406, 0.09816, 0.9033, 0.07248, 0.8049, 0.2089, 0.762, 0.2099, 0.8608, 0.2194, 0.2872, 0.2095, 0.1114, 0.3697, 0.107, 0.3552, 0.3007, 0.1006, 0.3095, 0.03207, 0.1786, 0.2095, 0.1114, 0.2194, 0.2872, 0.26, 0.788, 0.2515, 0.6419, 0.4617, 0.6679, 0.4068, 0.7955, 0.3552, 0.3007, 0.3697, 0.107, 0.5301, 0.1626, 0.4649, 0.305, 0.07248, 0.8049, 0.01697, 0.6544, 0.2365, 0.6338, 0.2089, 0.762, 0.1029, 0.9998, 0.09816, 0.9033, 0.2099, 0.8608, 0.2106, 0.9795, 0.3731, 0.5249, 0.3498, 0.4161, 0.4462, 0.406, 0.4853, 0.5181, 0.2464, 0.9995, 0.2507, 0.8901, 0.3615, 0.92, 0.3643, 0.9804, 0.1149, 0.5252, 0.1319, 0.4075, 0.233, 0.4014, 0.2329, 0.5332, 0.2329, 0.5332, 0.233, 0.4014, 0.3498, 0.4161, 0.3731, 0.5249, 0.01697, 0.6544, 0.2365, 0.6338, 0.246, 0.5335, 0.0001894, 0.5335, 0.3697, 0.107, 0.5301, 0.1626, 0.5325, 0.05423, 0.3721, 0.0001894, 0.9497, 0.1509, 0.9501, 0.0001894, 0.8387, 0.03536, 0.8272, 0.1519, 0.5447, 0.4749, 0.5838, 0.6427, 0.7993, 0.7264, 0.8268, 0.5219, 0.2515, 0.6419, 0.4617, 0.6679, 0.4816, 0.5615, 0.2464, 0.5335, 0.5642, 0.101, 0.5329, 0.273, 0.8268, 0.2339, 0.7844, 0.0001894, 0.5329, 0.273, 0.5447, 0.4749, 0.8268, 0.5219, 0.8268, 0.2339, 0.9501, 0.4306, 0.9477, 0.3142, 0.8282, 0.2945, 0.843, 0.4107, 0.9477, 0.3142, 0.9497, 0.1509, 0.8272, 0.1519, 0.8282, 0.2945, 0.03207, 0.1786, 0.2095, 0.1114, 0.1743, 0.0001894, 0.0001894, 0.07777, 0.2095, 0.1114, 0.3697, 0.107, 0.3721, 0.0001894, 0.1743, 0.0001894, 0.233, 0.4014, 0.3498, 0.4161, 0.3552, 0.3007, 0.2194, 0.2872, 0.1319, 0.4075, 0.233, 0.4014, 0.2194, 0.2872, 0.1006, 0.3095, 0.2507, 0.8901, 0.3615, 0.92, 0.4068, 0.7955, 0.26, 0.788, 0.3498, 0.4161, 0.4462, 0.406, 0.4649, 0.305, 0.3552, 0.3007, 0.09816, 0.9033, 0.2099, 0.8608, 0.2089, 0.762, 0.07248, 0.8049, 0.2194, 0.2872, 0.3552, 0.3007, 0.3697, 0.107, 0.2095, 0.1114, 0.1006, 0.3095, 0.2194, 0.2872, 0.2095, 0.1114, 0.03207, 0.1786, 0.26, 0.788, 0.4068, 0.7955, 0.4617, 0.6679, 0.2515, 0.6419, 0.3552, 0.3007, 0.4649, 0.305, 0.5301, 0.1626, 0.3697, 0.107, 0.07248, 0.8049, 0.2089, 0.762, 0.2365, 0.6338, 0.01697, 0.6544, 0.1029, 0.9998, 0.2106, 0.9795, 0.2099, 0.8608, 0.09816, 0.9033, 0.3731, 0.5249, 0.4853, 0.5181, 0.4462, 0.406, 0.3498, 0.4161, 0.2464, 0.9995, 0.3643, 0.9804, 0.3615, 0.92, 0.2507, 0.8901, 0.1149, 0.5252, 0.2329, 0.5332, 0.233, 0.4014, 0.1319, 0.4075, 0.2329, 0.5332, 0.3731, 0.5249, 0.3498, 0.4161, 0.233, 0.4014, 0.01697, 0.6544, 0.2365, 0.6338, 0.246, 0.5335, 0.0001894, 0.5335, 0.3697, 0.107, 0.5301, 0.1626, 0.5325, 0.05423, 0.3721, 0.0001894, 0.9497, 0.1509, 0.9501, 0.0001894, 0.8387, 0.03536, 0.8272, 0.1519, 0.5447, 0.4749, 0.5838, 0.6427, 0.7993, 0.7264, 0.8268, 0.5219, 0.2515, 0.6419, 0.4617, 0.6679, 0.4816, 0.5615, 0.2464, 0.5335, 0.5642, 0.101, 0.5329, 0.273, 0.8268, 0.2339, 0.7844, 0.0001894, 0.5329, 0.273, 0.5447, 0.4749, 0.8268, 0.5219, 0.8268, 0.2339, 0.9501, 0.4306, 0.9477, 0.3142, 0.8282, 0.2945, 0.843, 0.4107, 0.9477, 0.3142, 0.9497, 0.1509, 0.8272, 0.1519, 0.8282, 0.2945, 0.03207, 0.1786, 0.2095, 0.1114, 0.1743, 0.0001894, 0.0001894, 0.07777, 0.2095, 0.1114, 0.3697, 0.107, 0.3721, 0.0001894, 0.1743, 0.0001894, 0.233, 0.4014, 0.3498, 0.4161, 0.3552, 0.3007, 0.2194, 0.2872, 0.1319, 0.4075, 0.233, 0.4014, 0.2194, 0.2872, 0.1006, 0.3095, 0.2507, 0.8901, 0.3615, 0.92, 0.4068, 0.7955, 0.26, 0.788, 0.3498, 0.4161, 0.4462, 0.406, 0.4649, 0.305, 0.3552, 0.3007, 0.09816, 0.9033, 0.2099, 0.8608, 0.2089, 0.762, 0.07248, 0.8049, 0.2194, 0.2872, 0.3552, 0.3007, 0.3697, 0.107, 0.2095, 0.1114, 0.1006, 0.3095, 0.2194, 0.2872, 0.2095, 0.1114, 0.03207, 0.1786, 0.26, 0.788, 0.4068, 0.7955, 0.4617, 0.6679, 0.2515, 0.6419, 0.3552, 0.3007, 0.4649, 0.305, 0.5301, 0.1626, 0.3697, 0.107, 0.07248, 0.8049, 0.2089, 0.762, 0.2365, 0.6338, 0.01697, 0.6544, 0.1029, 0.9998, 0.2106, 0.9795, 0.2099, 0.8608, 0.09816, 0.9033, 0.3731, 0.5249, 0.4853, 0.5181, 0.4462, 0.406, 0.3498, 0.4161, 0.2464, 0.9995, 0.3643, 0.9804, 0.3615, 0.92, 0.2507, 0.8901, 0.1149, 0.5252, 0.2329, 0.5332, 0.233, 0.4014, 0.1319, 0.4075, 0.2329, 0.5332, 0.3731, 0.5249, 0.3498, 0.4161, 0.233, 0.4014, 0.01697, 0.6544, 0.0001894, 0.5335, 0.246, 0.5335, 0.2365, 0.6338, 0.3697, 0.107, 0.3721, 0.0001894, 0.5325, 0.05423, 0.5301, 0.1626, 0.9497, 0.1509, 0.8272, 0.1519, 0.8387, 0.03536, 0.9501, 0.0001894, 0.5447, 0.4749, 0.8268, 0.5219, 0.7993, 0.7264, 0.5838, 0.6427, 0.2515, 0.6419, 0.2464, 0.5335, 0.4816, 0.5615, 0.4617, 0.6679, 0.5642, 0.101, 0.7844, 0.0001894, 0.8268, 0.2339, 0.5329, 0.273, 0.5329, 0.273, 0.8268, 0.2339, 0.8268, 0.5219, 0.5447, 0.4749, 0.9501, 0.4306, 0.843, 0.4107, 0.8282, 0.2945, 0.9477, 0.3142, 0.9477, 0.3142, 0.8282, 0.2945, 0.8272, 0.1519, 0.9497, 0.1509, 0.03207, 0.1786, 0.0001894, 0.07777, 0.1743, 0.0001894, 0.2095, 0.1114, 0.2095, 0.1114, 0.1743, 0.0001894, 0.3721, 0.0001894, 0.3697, 0.107, 0.233, 0.4014, 0.2194, 0.2872, 0.3552, 0.3007, 0.3498, 0.4161, 0.1319, 0.4075, 0.1006, 0.3095, 0.2194, 0.2872, 0.233, 0.4014, 0.2507, 0.8901, 0.26, 0.788, 0.4068, 0.7955, 0.3615, 0.92, 0.3498, 0.4161, 0.3552, 0.3007, 0.4649, 0.305, 0.4462, 0.406, 0.09816, 0.9033, 0.07248, 0.8049, 0.2089, 0.762, 0.2099, 0.8608, 0.2194, 0.2872, 0.2095, 0.1114, 0.3697, 0.107, 0.3552, 0.3007, 0.1006, 0.3095, 0.03207, 0.1786, 0.2095, 0.1114, 0.2194, 0.2872, 0.26, 0.788, 0.2515, 0.6419, 0.4617, 0.6679, 0.4068, 0.7955, 0.3552, 0.3007, 0.3697, 0.107, 0.5301, 0.1626, 0.4649, 0.305, 0.07248, 0.8049, 0.01697, 0.6544, 0.2365, 0.6338, 0.2089, 0.762, 0.1029, 0.9998, 0.09816, 0.9033, 0.2099, 0.8608, 0.2106, 0.9795, 0.3731, 0.5249, 0.3498, 0.4161, 0.4462, 0.406, 0.4853, 0.5181, 0.2464, 0.9995, 0.2507, 0.8901, 0.3615, 0.92, 0.3643, 0.9804, 0.1149, 0.5252, 0.1319, 0.4075, 0.233, 0.4014, 0.2329, 0.5332, 0.2329, 0.5332, 0.233, 0.4014, 0.3498, 0.4161, 0.3731, 0.5249])
me_cube_001.materials.append(mat_material_001)
me_cube_001.update()
me_cube_002 = bpy.data.meshes.new('Cube.002')
me_cube_002.from_pydata([(0.0, 1.452, 0.009846), (0.0, -1.452, -0.05122), (1.073, -1.191, -0.1426), (1.217, 1.191, -0.04723), (0.9705, -1.0, -1.158), (0.905, -1.0, 1.081), (1.0, 1.0, -1.034), (0.8516, 1.089, 1.232), (0.0, 1.218, -0.7669), (0.0, 1.338, 1.14), (0.0, -1.218, -0.8891), (0.0, -1.218, 1.002), (0.6184, -0.552, 1.875), (0.6052, 0.714, 1.98), (0.0, 0.8623, 1.942), (0.0, -0.6614, 1.832), (1.431, 0.1882, -1.137), (1.561, 0.2176, 1.097), (1.735, 0.2243, -0.03282), (0.0, 0.2294, -0.8016), (0.9089, 0.1972, 1.951), (0.0, 0.216, 2.137), (1.036, 0.1982, -1.147)], [], [(0, 9, 7, 3), (18, 17, 5, 2), (8, 0, 3, 6), (19, 22, 4, 10), (16, 18, 2, 4), (7, 9, 14, 13), (2, 5, 11, 1), (4, 2, 1, 10), (20, 21, 15, 12), (17, 7, 13, 20), (11, 5, 12, 15), (5, 17, 20, 12), (13, 14, 21, 20), (6, 3, 18, 16), (8, 6, 22, 19), (3, 7, 17, 18), (22, 6, 16), (4, 22, 16)])
_uv = me_cube_002.uv_layers.new(name='UVMap')
_uv.uv.foreach_set('vector', [0.5, 0.375, 0.625, 0.375, 0.625, 0.5, 0.5, 0.5, 0.5, 0.6015, 0.625, 0.6015, 0.625, 0.75, 0.5, 0.75, 0.375, 0.375, 0.5, 0.375, 0.5, 0.5, 0.375, 0.5, 0.25, 0.6015, 0.3447, 0.6015, 0.375, 0.75, 0.25, 0.75, 0.375, 0.6015, 0.5, 0.6015, 0.5, 0.75, 0.375, 0.75, 0.625, 0.5, 0.625, 0.375, 0.625, 0.375, 0.625, 0.5, 0.5, 0.75, 0.625, 0.75, 0.625, 0.875, 0.5, 0.875, 0.375, 0.75, 0.5, 0.75, 0.5, 0.875, 0.375, 0.875, 0.625, 0.6015, 0.75, 0.6015, 0.75, 0.75, 0.625, 0.75, 0.625, 0.6015, 0.625, 0.5, 0.625, 0.5, 0.625, 0.6015, 0.625, 0.875, 0.625, 0.75, 0.625, 0.75, 0.625, 0.875, 0.625, 0.75, 0.625, 0.6015, 0.625, 0.6015, 0.625, 0.75, 0.625, 0.5, 0.75, 0.5, 0.75, 0.6015, 0.625, 0.6015, 0.375, 0.5, 0.5, 0.5, 0.5, 0.6015, 0.375, 0.6015, 0.25, 0.5, 0.375, 0.5, 0.3447, 0.6015, 0.25, 0.6015, 0.5, 0.5, 0.625, 0.5, 0.625, 0.6015, 0.5, 0.6015, 0.3447, 0.6015, 0.375, 0.5, 0.375, 0.6015, 0.375, 0.75, 0.3447, 0.6015, 0.375, 0.6015])
me_cube_002.update()
me_cube_003 = bpy.data.meshes.new('Cube.003')
me_cube_003.from_pydata([(-0.7798, -0.4889, -0.8634), (-0.7798, -0.4889, 0.6961), (-0.7798, 0.4889, -0.8634), (-0.7798, 0.4889, 0.6961), (0.7798, -0.4889, -0.8634), (0.7798, -0.4889, 0.6961), (0.7798, 0.4889, -0.8634), (0.7798, 0.4889, 0.6961), (-1.076, 3.282e-09, -1.16), (-1.076, 3.282e-09, 0.9923), (1.076, 3.282e-09, -1.16), (1.076, 3.282e-09, 0.9923), (3.735e-09, 0.5696, -0.9923), (3.735e-09, 0.5696, 0.825), (3.735e-09, -0.5696, -0.9923), (3.735e-09, -0.5696, 0.825), (3.735e-09, 3.282e-09, 1.17), (-1.202, 3.666e-09, -2.472), (3.735e-09, -0.5696, -0.9923), (-0.7729, 2.358e-09, -1.9), (-0.5601, -0.3512, -1.687), (2.945e-09, 0.4092, -1.78), (-0.5601, 0.3512, -1.687), (0.7729, 2.358e-09, -1.9), (0.5601, 0.3512, -1.687), (2.945e-09, -0.4092, -1.78), (0.5601, -0.3512, -1.687), (-1.417, 4.321e-09, -3.302), (-0.871, -0.546, -2.142), (8.714e-09, 0.6363, -2.285), (-0.871, 0.546, -2.142), (1.202, 3.666e-09, -2.472), (0.871, 0.546, -2.142), (8.714e-09, -0.6363, -2.285), (0.871, -0.546, -2.142), (-0.865, 2.638e-09, -3.821), (-1.027, -0.6436, -2.912), (1.002e-08, 0.75, -3.082), (-1.027, 0.6436, -2.912), (1.417, 4.321e-09, -3.302), (1.027, 0.6436, -2.912), (1.002e-08, -0.75, -3.082), (1.027, -0.6436, -2.912), (-0.4337, -1.296e-09, -6.495), (-0.6269, -0.393, -3.583), (6.663e-09, 0.4579, -3.687), (-0.6269, 0.393, -3.583), (0.865, 2.638e-09, -3.821), (0.6269, 0.393, -3.583), (6.663e-09, -0.4579, -3.687), (0.6269, -0.393, -3.583), (-0.8784, -1.211e-08, -7.76), (-0.3143, -0.197, -6.387), (3.422e-09, 0.2296, -6.434), (-0.3143, 0.197, -6.387), (0.4337, -1.296e-09, -6.495), (0.3143, 0.197, -6.387), (3.422e-09, -0.2296, -6.434), (0.3143, -0.197, -6.387), (-0.6413, 1.038e-09, -10.58), (-0.6268, -0.456, -7.622), (0.03536, 0.5313, -7.682), (-0.6268, 0.456, -7.622), (0.9491, -1.211e-08, -7.76), (0.6976, 0.456, -7.622), (0.03536, -0.5313, -7.682), (0.6976, -0.456, -7.622), (-0.5803, 3.309e-09, -13.2), (-0.4648, -0.2914, -10.34), (3.682e-09, 0.3395, -10.45), (-0.4648, 0.2914, -10.34), (0.6413, 1.038e-09, -10.58), (0.4648, 0.2914, -10.34), (3.682e-09, -0.3395, -10.45), (0.4648, -0.2914, -10.34), (-0.539, 3.074e-09, -16.86), (-0.4205, -0.2636, -13.04), (3.42e-09, 0.3072, -13.11), (-0.4205, 0.2636, -13.04), (0.5803, 3.309e-09, -13.2), (0.4205, 0.2636, -13.04), (3.42e-09, -0.3072, -13.11), (0.4205, -0.2636, -13.04), (-0.4305, -5.453e-10, -23.79), (-0.3906, -0.2449, -16.72), (3.839e-09, 0.2854, -16.78), (-0.3906, 0.2449, -16.72), (0.539, 3.074e-09, -16.86), (0.3906, 0.2449, -16.72), (3.839e-09, -0.2854, -16.78), (0.3906, -0.2449, -16.72), (-0.4305, -5.453e-10, -27.73), (-0.312, -0.1956, -23.67), (3.253e-09, 0.2279, -23.72), (-0.312, 0.1956, -23.67), (0.4305, -5.453e-10, -23.79), (0.312, 0.1956, -23.67), (3.253e-09, -0.2279, -23.72), (0.312, -0.1956, -23.67), (-0.1914, -2.424e-10, -35.06), (-0.312, -0.1956, -27.61), (-1.459e-08, 0.2279, -27.66), (-0.312, 0.1956, -27.61), (0.4305, -5.453e-10, -27.73), (0.312, 0.1956, -27.61), (-1.459e-08, -0.2279, -27.66), (0.312, -0.1956, -27.61), (-0.1387, -0.08695, -34.98), (-5.865e-10, 0.1013, -35.02), (-0.1387, 0.08695, -34.98), (0.1914, -2.424e-10, -35.06), (0.1387, 0.08695, -34.98), (-5.865e-10, -0.1013, -35.02), (0.1387, -0.08695, -34.98), (-0.07116, -1.699e-07, -42.09), (-0.05157, -0.03233, -42.06), (2.131e-08, 0.03768, -42.07), (-0.05157, 0.03233, -42.06), (0.07116, -1.699e-07, -42.09), (0.05157, 0.03233, -42.06), (2.131e-08, -0.03768, -42.07), (0.05157, -0.03233, -42.06), (2.131e-08, -1.699e-07, -42.1), (-0.3283, 0.2058, -8.537), (3.532e-09, 0.2398, -8.586), (0.3283, -0.2058, -8.537), (3.532e-09, -0.2398, -8.586), (-0.3283, -0.2058, -8.537), (-0.453, -3.589e-11, -8.65), (0.453, -3.589e-11, -8.65), (0.3283, 0.2058, -8.537), (-0.8207, -1.342e-08, -6.676), (-0.5851, 0.4272, -6.546), (0.03536, -0.4978, -6.603), (-0.5851, -0.4272, -6.546), (0.8914, -1.342e-08, -6.676), (0.6558, 0.4272, -6.546), (0.03536, 0.4978, -6.603), (0.6558, -0.4272, -6.546)], [(14, 18)], [(8, 9, 3, 2), (12, 13, 7, 6), (10, 11, 5, 4), (14, 15, 1, 0), (12, 6, 24, 21), (16, 9, 1, 15), (13, 3, 9, 16), (0, 8, 19, 20), (6, 7, 11, 10), (0, 1, 9, 8), (14, 0, 20, 25), (7, 13, 16, 11), (11, 16, 15, 5), (2, 12, 21, 22), (4, 5, 15, 14), (2, 3, 13, 12), (21, 24, 32, 29), (20, 19, 17, 28), (24, 23, 31, 32), (19, 22, 30, 17), (6, 10, 23, 24), (10, 4, 26, 23), (8, 2, 22, 19), (4, 14, 25, 26), (32, 31, 39, 40), (17, 30, 38, 27), (33, 28, 36, 41), (30, 29, 37, 38), (23, 26, 34, 31), (26, 25, 33, 34), (22, 21, 29, 30), (25, 20, 28, 33), (38, 37, 45, 46), (42, 41, 49, 50), (39, 42, 50, 47), (37, 40, 48, 45), (28, 17, 27, 36), (29, 32, 40, 37), (31, 34, 42, 39), (34, 33, 41, 42), (47, 50, 58, 55), (45, 48, 56, 53), (44, 35, 43, 52), (48, 47, 55, 56), (41, 36, 44, 49), (27, 38, 46, 35), (40, 39, 47, 48), (36, 27, 35, 44), (134, 131, 51, 60), (136, 135, 63, 64), (131, 132, 62, 51), (133, 134, 60, 65), (50, 49, 57, 58), (46, 45, 53, 54), (49, 44, 52, 57), (35, 46, 54, 43), (128, 123, 70, 59), (126, 127, 68, 73), (123, 124, 69, 70), (125, 126, 73, 74), (137, 136, 64, 61), (135, 138, 66, 63), (138, 133, 65, 66), (132, 137, 61, 62), (70, 69, 77, 78), (74, 73, 81, 82), (71, 74, 82, 79), (69, 72, 80, 77), (130, 129, 71, 72), (127, 128, 59, 68), (124, 130, 72, 69), (129, 125, 74, 71), (77, 80, 88, 85), (76, 67, 75, 84), (80, 79, 87, 88), (67, 78, 86, 75), (73, 68, 76, 81), (59, 70, 78, 67), (72, 71, 79, 80), (68, 59, 67, 76), (84, 75, 83, 92), (88, 87, 95, 96), (75, 86, 94, 83), (89, 84, 92, 97), (79, 82, 90, 87), (82, 81, 89, 90), (78, 77, 85, 86), (81, 76, 84, 89), (97, 92, 100, 105), (94, 93, 101, 102), (98, 97, 105, 106), (95, 98, 106, 103), (85, 88, 96, 93), (87, 90, 98, 95), (90, 89, 97, 98), (86, 85, 93, 94), (106, 105, 112, 113), (103, 106, 113, 110), (101, 104, 111, 108), (100, 91, 99, 107), (83, 94, 102, 91), (96, 95, 103, 104), (92, 83, 91, 100), (93, 96, 104, 101), (108, 111, 119, 116), (107, 99, 114, 115), (111, 110, 118, 119), (99, 109, 117, 114), (102, 101, 108, 109), (105, 100, 107, 112), (91, 102, 109, 99), (104, 103, 110, 111), (122, 118, 121, 120), (116, 119, 118, 122), (117, 116, 122, 114), (114, 122, 120, 115), (110, 113, 121, 118), (113, 112, 120, 121), (109, 108, 116, 117), (112, 107, 115, 120), (63, 66, 125, 129), (61, 64, 130, 124), (60, 51, 128, 127), (64, 63, 129, 130), (66, 65, 126, 125), (62, 61, 124, 123), (65, 60, 127, 126), (51, 62, 123, 128), (54, 53, 137, 132), (58, 57, 133, 138), (55, 58, 138, 135), (53, 56, 136, 137), (57, 52, 134, 133), (43, 54, 132, 131), (56, 55, 135, 136), (52, 43, 131, 134)])
_uv = me_cube_003.uv_layers.new(name='UVMap')
_uv.uv.foreach_set('vector', [0.375, 0.125, 0.625, 0.125, 0.625, 0.25, 0.375, 0.25, 0.375, 0.375, 0.625, 0.375, 0.625, 0.5, 0.375, 0.5, 0.375, 0.625, 0.625, 0.625, 0.625, 0.75, 0.375, 0.75, 0.375, 0.875, 0.625, 0.875, 0.625, 1.0, 0.375, 1.0, 0.375, 0.375, 0.375, 0.5, 0.375, 0.5, 0.375, 0.375, 0.75, 0.625, 0.875, 0.625, 0.875, 0.75, 0.75, 0.75, 0.75, 0.5, 0.875, 0.5, 0.875, 0.625, 0.75, 0.625, 0.375, 0.0, 0.375, 0.125, 0.375, 0.125, 0.375, 0.0, 0.375, 0.5, 0.625, 0.5, 0.625, 0.625, 0.375, 0.625, 0.375, 0.0, 0.625, 0.0, 0.625, 0.125, 0.375, 0.125, 0.375, 0.875, 0.375, 1.0, 0.375, 1.0, 0.375, 0.875, 0.625, 0.5, 0.75, 0.5, 0.75, 0.625, 0.625, 0.625, 0.625, 0.625, 0.75, 0.625, 0.75, 0.75, 0.625, 0.75, 0.375, 0.25, 0.375, 0.375, 0.375, 0.375, 0.375, 0.25, 0.375, 0.75, 0.625, 0.75, 0.625, 0.875, 0.375, 0.875, 0.375, 0.25, 0.625, 0.25, 0.625, 0.375, 0.375, 0.375, 0.375, 0.375, 0.375, 0.5, 0.375, 0.5, 0.375, 0.375, 0.375, 0.0, 0.375, 0.125, 0.375, 0.125, 0.375, 0.0, 0.375, 0.5, 0.375, 0.625, 0.375, 0.625, 0.375, 0.5, 0.375, 0.125, 0.375, 0.25, 0.375, 0.25, 0.375, 0.125, 0.375, 0.5, 0.375, 0.625, 0.375, 0.625, 0.375, 0.5, 0.375, 0.625, 0.375, 0.75, 0.375, 0.75, 0.375, 0.625, 0.375, 0.125, 0.375, 0.25, 0.375, 0.25, 0.375, 0.125, 0.375, 0.75, 0.375, 0.875, 0.375, 0.875, 0.375, 0.75, 0.375, 0.5, 0.375, 0.625, 0.375, 0.625, 0.375, 0.5, 0.375, 0.125, 0.375, 0.25, 0.375, 0.25, 0.375, 0.125, 0.375, 0.875, 0.375, 1.0, 0.375, 1.0, 0.375, 0.875, 0.375, 0.25, 0.375, 0.375, 0.375, 0.375, 0.375, 0.25, 0.375, 0.625, 0.375, 0.75, 0.375, 0.75, 0.375, 0.625, 0.375, 0.75, 0.375, 0.875, 0.375, 0.875, 0.375, 0.75, 0.375, 0.25, 0.375, 0.375, 0.375, 0.375, 0.375, 0.25, 0.375, 0.875, 0.375, 1.0, 0.375, 1.0, 0.375, 0.875, 0.375, 0.25, 0.375, 0.375, 0.375, 0.375, 0.375, 0.25, 0.375, 0.75, 0.375, 0.875, 0.375, 0.875, 0.375, 0.75, 0.375, 0.625, 0.375, 0.75, 0.375, 0.75, 0.375, 0.625, 0.375, 0.375, 0.375, 0.5, 0.375, 0.5, 0.375, 0.375, 0.375, 0.0, 0.375, 0.125, 0.375, 0.125, 0.375, 0.0, 0.375, 0.375, 0.375, 0.5, 0.375, 0.5, 0.375, 0.375, 0.375, 0.625, 0.375, 0.75, 0.375, 0.75, 0.375, 0.625, 0.375, 0.75, 0.375, 0.875, 0.375, 0.875, 0.375, 0.75, 0.375, 0.625, 0.375, 0.75, 0.375, 0.75, 0.375, 0.625, 0.375, 0.375, 0.375, 0.5, 0.375, 0.5, 0.375, 0.375, 0.375, 0.0, 0.375, 0.125, 0.375, 0.125, 0.375, 0.0, 0.375, 0.5, 0.375, 0.625, 0.375, 0.625, 0.375, 0.5, 0.375, 0.875, 0.375, 1.0, 0.375, 1.0, 0.375, 0.875, 0.375, 0.125, 0.375, 0.25, 0.375, 0.25, 0.375, 0.125, 0.375, 0.5, 0.375, 0.625, 0.375, 0.625, 0.375, 0.5, 0.375, 0.0, 0.375, 0.125, 0.375, 0.125, 0.375, 0.0, 0.375, 0.0, 0.375, 0.125, 0.375, 0.125, 0.375, 0.0, 0.375, 0.5, 0.375, 0.625, 0.375, 0.625, 0.375, 0.5, 0.375, 0.125, 0.375, 0.25, 0.375, 0.25, 0.375, 0.125, 0.375, 0.875, 0.375, 1.0, 0.375, 1.0, 0.375, 0.875, 0.375, 0.75, 0.375, 0.875, 0.375, 0.875, 0.375, 0.75, 0.375, 0.25, 0.375, 0.375, 0.375, 0.375, 0.375, 0.25, 0.375, 0.875, 0.375, 1.0, 0.375, 1.0, 0.375, 0.875, 0.375, 0.125, 0.375, 0.25, 0.375, 0.25, 0.375, 0.125, 0.375, 0.125, 0.375, 0.25, 0.375, 0.25, 0.375, 0.125, 0.375, 0.875, 0.375, 1.0, 0.375, 1.0, 0.375, 0.875, 0.375, 0.25, 0.375, 0.375, 0.375, 0.375, 0.375, 0.25, 0.375, 0.75, 0.375, 0.875, 0.375, 0.875, 0.375, 0.75, 0.375, 0.375, 0.375, 0.5, 0.375, 0.5, 0.375, 0.375, 0.375, 0.625, 0.375, 0.75, 0.375, 0.75, 0.375, 0.625, 0.375, 0.75, 0.375, 0.875, 0.375, 0.875, 0.375, 0.75, 0.375, 0.25, 0.375, 0.375, 0.375, 0.375, 0.375, 0.25, 0.375, 0.25, 0.375, 0.375, 0.375, 0.375, 0.375, 0.25, 0.375, 0.75, 0.375, 0.875, 0.375, 0.875, 0.375, 0.75, 0.375, 0.625, 0.375, 0.75, 0.375, 0.75, 0.375, 0.625, 0.375, 0.375, 0.375, 0.5, 0.375, 0.5, 0.375, 0.375, 0.375, 0.5, 0.375, 0.625, 0.375, 0.625, 0.375, 0.5, 0.375, 0.0, 0.375, 0.125, 0.375, 0.125, 0.375, 0.0, 0.375, 0.375, 0.375, 0.5, 0.375, 0.5, 0.375, 0.375, 0.375, 0.625, 0.375, 0.75, 0.375, 0.75, 0.375, 0.625, 0.375, 0.375, 0.375, 0.5, 0.375, 0.5, 0.375, 0.375, 0.375, 0.0, 0.375, 0.125, 0.375, 0.125, 0.375, 0.0, 0.375, 0.5, 0.375, 0.625, 0.375, 0.625, 0.375, 0.5, 0.375, 0.125, 0.375, 0.25, 0.375, 0.25, 0.375, 0.125, 0.375, 0.875, 0.375, 1.0, 0.375, 1.0, 0.375, 0.875, 0.375, 0.125, 0.375, 0.25, 0.375, 0.25, 0.375, 0.125, 0.375, 0.5, 0.375, 0.625, 0.375, 0.625, 0.375, 0.5, 0.375, 0.0, 0.375, 0.125, 0.375, 0.125, 0.375, 0.0, 0.375, 0.0, 0.375, 0.125, 0.375, 0.125, 0.375, 0.0, 0.375, 0.5, 0.375, 0.625, 0.375, 0.625, 0.375, 0.5, 0.375, 0.125, 0.375, 0.25, 0.375, 0.25, 0.375, 0.125, 0.375, 0.875, 0.375, 1.0, 0.375, 1.0, 0.375, 0.875, 0.375, 0.625, 0.375, 0.75, 0.375, 0.75, 0.375, 0.625, 0.375, 0.75, 0.375, 0.875, 0.375, 0.875, 0.375, 0.75, 0.375, 0.25, 0.375, 0.375, 0.375, 0.375, 0.375, 0.25, 0.375, 0.875, 0.375, 1.0, 0.375, 1.0, 0.375, 0.875, 0.375, 0.875, 0.375, 1.0, 0.375, 1.0, 0.375, 0.875, 0.375, 0.25, 0.375, 0.375, 0.375, 0.375, 0.375, 0.25, 0.375, 0.75, 0.375, 0.875, 0.375, 0.875, 0.375, 0.75, 0.375, 0.625, 0.375, 0.75, 0.375, 0.75, 0.375, 0.625, 0.375, 0.375, 0.375, 0.5, 0.375, 0.5, 0.375, 0.375, 0.375, 0.625, 0.375, 0.75, 0.375, 0.75, 0.375, 0.625, 0.375, 0.75, 0.375, 0.875, 0.375, 0.875, 0.375, 0.75, 0.375, 0.25, 0.375, 0.375, 0.375, 0.375, 0.375, 0.25, 0.375, 0.75, 0.375, 0.875, 0.375, 0.875, 0.375, 0.75, 0.375, 0.625, 0.375, 0.75, 0.375, 0.75, 0.375, 0.625, 0.375, 0.375, 0.375, 0.5, 0.375, 0.5, 0.375, 0.375, 0.375, 0.0, 0.375, 0.125, 0.375, 0.125, 0.375, 0.0, 0.375, 0.125, 0.375, 0.25, 0.375, 0.25, 0.375, 0.125, 0.375, 0.5, 0.375, 0.625, 0.375, 0.625, 0.375, 0.5, 0.375, 0.0, 0.375, 0.125, 0.375, 0.125, 0.375, 0.0, 0.375, 0.375, 0.375, 0.5, 0.375, 0.5, 0.375, 0.375, 0.375, 0.375, 0.375, 0.5, 0.375, 0.5, 0.375, 0.375, 0.375, 0.0, 0.375, 0.125, 0.375, 0.125, 0.375, 0.0, 0.375, 0.5, 0.375, 0.625, 0.375, 0.625, 0.375, 0.5, 0.375, 0.125, 0.375, 0.25, 0.375, 0.25, 0.375, 0.125, 0.375, 0.25, 0.375, 0.375, 0.375, 0.375, 0.375, 0.25, 0.375, 0.875, 0.375, 1.0, 0.375, 1.0, 0.375, 0.875, 0.375, 0.125, 0.375, 0.25, 0.375, 0.25, 0.375, 0.125, 0.375, 0.5, 0.375, 0.625, 0.375, 0.625, 0.375, 0.5, 0.25, 0.625, 0.375, 0.625, 0.375, 0.75, 0.25, 0.75, 0.25, 0.5, 0.375, 0.5, 0.375, 0.625, 0.25, 0.625, 0.125, 0.5, 0.25, 0.5, 0.25, 0.625, 0.125, 0.625, 0.125, 0.625, 0.25, 0.625, 0.25, 0.75, 0.125, 0.75, 0.375, 0.625, 0.375, 0.75, 0.375, 0.75, 0.375, 0.625, 0.375, 0.75, 0.375, 0.875, 0.375, 0.875, 0.375, 0.75, 0.375, 0.25, 0.375, 0.375, 0.375, 0.375, 0.375, 0.25, 0.375, 0.875, 0.375, 1.0, 0.375, 1.0, 0.375, 0.875, 0.375, 0.625, 0.375, 0.75, 0.375, 0.75, 0.375, 0.625, 0.375, 0.375, 0.375, 0.5, 0.375, 0.5, 0.375, 0.375, 0.375, 0.0, 0.375, 0.125, 0.375, 0.125, 0.375, 0.0, 0.375, 0.5, 0.375, 0.625, 0.375, 0.625, 0.375, 0.5, 0.375, 0.75, 0.375, 0.875, 0.375, 0.875, 0.375, 0.75, 0.375, 0.25, 0.375, 0.375, 0.375, 0.375, 0.375, 0.25, 0.375, 0.875, 0.375, 1.0, 0.375, 1.0, 0.375, 0.875, 0.375, 0.125, 0.375, 0.25, 0.375, 0.25, 0.375, 0.125, 0.375, 0.25, 0.375, 0.375, 0.375, 0.375, 0.375, 0.25, 0.375, 0.75, 0.375, 0.875, 0.375, 0.875, 0.375, 0.75, 0.375, 0.625, 0.375, 0.75, 0.375, 0.75, 0.375, 0.625, 0.375, 0.375, 0.375, 0.5, 0.375, 0.5, 0.375, 0.375, 0.375, 0.875, 0.375, 1.0, 0.375, 1.0, 0.375, 0.875, 0.375, 0.125, 0.375, 0.25, 0.375, 0.25, 0.375, 0.125, 0.375, 0.5, 0.375, 0.625, 0.375, 0.625, 0.375, 0.5, 0.375, 0.0, 0.375, 0.125, 0.375, 0.125, 0.375, 0.0])
me_cube_003.update()

# ---- objects
ob_light = bpy.data.objects.new('Light', light_light)
ob_camera = bpy.data.objects.new('Camera', cam_camera)
ob_body = bpy.data.objects.new('Body', me_cube)
ob_bubble = bpy.data.objects.new('Bubble', me_cube_001)
ob_lings = bpy.data.objects.new('lings', me_cube_002)
ob_tongue = bpy.data.objects.new('tongue', me_cube_003)

# ---- transforms, parenting, visibility, modifiers, constraints
ob_light.location = (9.521, -7.304, 8.277)
ob_light.rotation_euler = (0.6503, 0.05522, 1.866)
ob_light.lock_rotations_4d = False
ob_light.empty_display_type = 'ARROWS'
ob_light.color = (0.0, 0.0, 0.0, 0.0)
ob_light.lineart.crease_threshold = 0.0
ob_camera.location = (8.829, -10.74, 4.958)
ob_camera.rotation_euler = (1.109, 0.0, 0.8149)
ob_camera.lock_rotations_4d = False
ob_camera.empty_display_type = 'ARROWS'
ob_camera.color = (0.0, 0.0, 0.0, 0.0)
ob_camera.display_type = 'WIRE'
ob_camera.lineart.crease_threshold = 0.0
ob_body.location = (0.0, 0.0, 0.0)
ob_body.lock_rotations_4d = False
ob_body.empty_display_type = 'ARROWS'
ob_body.lineart.crease_threshold = 0.0
ob_bubble.location = (-0.01022, 0.1173, 2.973)
ob_bubble.scale = (0.8368, 0.8368, 0.994)
ob_lings.location = (0.006674, 0.03533, 2.182)
ob_lings.scale = (0.461, 0.461, 0.6672)
_m = ob_lings.modifiers.new('Mirror', 'MIRROR')
_m.use_clip = True
ob_tongue.location = (-0.002424, 0.03748, -0.3111)
ob_tongue.scale = (0.3824, 0.5679, 0.3824)

# ---- collection membership
scene.collection.objects.link(ob_light)
scene.collection.objects.link(ob_camera)
col_collection.objects.link(ob_body)
col_collection.objects.link(ob_bubble)
col_collection.objects.link(ob_lings)
col_collection.objects.link(ob_tongue)

# ---- scene / render settings (as saved in the file)
scene.camera = ob_camera
scene.frame_start = 1; scene.frame_end = 250; scene.frame_set(1)
scene.render.engine = 'BLENDER_EEVEE_NEXT'
bpy.context.view_layer.update()

